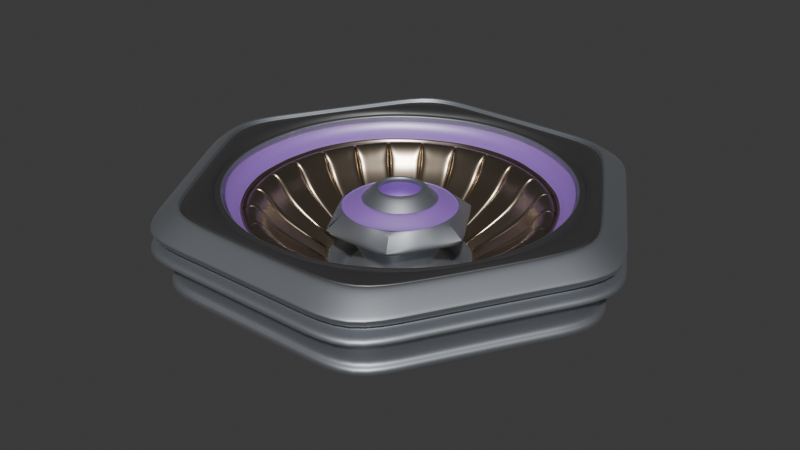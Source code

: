 # Source: flower88.4.blend  (saved by Blender 4.2.66; exported with 4.5.12 LTS)
import bpy
from mathutils import Matrix  # noqa: F401  (used for matrix-valued properties, if any)

bpy.ops.wm.read_factory_settings(use_empty=True)
scene = bpy.context.scene
scene.name = 'Scene'

# ---- collections
col_collection = bpy.data.collections.new('Collection'); scene.collection.children.link(col_collection)

# ---- materials (node trees are filled in below, after node groups)
mat_material_001 = bpy.data.materials.new('Material.001')
mat_material_002 = bpy.data.materials.new('Material.002')
mat_outside = bpy.data.materials.new('outside')
mat_top = bpy.data.materials.new('top')
mat_material_003 = bpy.data.materials.new('Material.003')
mat_material_004 = bpy.data.materials.new('Material.004')
mat_flower = bpy.data.materials.new('flower')
mat_material = bpy.data.materials.new('Material')

# ---- material node trees
mat_material_001.use_nodes = True; mat_material_001.node_tree.nodes.clear()
_N = mat_material_001.node_tree.nodes; _L = mat_material_001.node_tree.links
n0 = _N.new('ShaderNodeBsdfPrincipled'); n0.name = 'Principled BSDF'; n0.location = (10, 300)
n1 = _N.new('ShaderNodeOutputMaterial'); n1.name = 'Material Output'; n1.location = (300, 300)
_L.new(n0.outputs[0], n1.inputs[0])
n1.is_active_output = True
mat_material_002.use_nodes = True; mat_material_002.node_tree.nodes.clear()
_N = mat_material_002.node_tree.nodes; _L = mat_material_002.node_tree.links
n0 = _N.new('ShaderNodeBsdfPrincipled'); n0.name = 'Principled BSDF'; n0.location = (10, 300)
n0.inputs[0].default_value = (0.4207, 0.4428, 0.4793, 1.0)
n0.inputs[1].default_value = 0.9032
n0.inputs[2].default_value = 0.5323
n0.inputs[3].default_value = 2.8
n0.inputs[27].default_value = (0.3549, 0.2864, 1.0, 1.0)
n1 = _N.new('ShaderNodeOutputMaterial'); n1.name = 'Material Output'; n1.location = (300, 300)
_L.new(n0.outputs[0], n1.inputs[0])
n1.is_active_output = True
mat_outside.use_nodes = True; mat_outside.node_tree.nodes.clear()
_N = mat_outside.node_tree.nodes; _L = mat_outside.node_tree.links
n0 = _N.new('ShaderNodeBsdfPrincipled'); n0.name = 'Principled BSDF'; n0.location = (10, 300)
n0.inputs[0].default_value = (0.4793, 0.3944, 0.2988, 1.0)
n0.inputs[1].default_value = 1.0
n0.inputs[2].default_value = 0.3011
n1 = _N.new('ShaderNodeOutputMaterial'); n1.name = 'Material Output'; n1.location = (300, 300)
_L.new(n0.outputs[0], n1.inputs[0])
n1.is_active_output = True
mat_top.use_nodes = True; mat_top.node_tree.nodes.clear()
_N = mat_top.node_tree.nodes; _L = mat_top.node_tree.links
n0 = _N.new('ShaderNodeBsdfPrincipled'); n0.name = 'Principled BSDF'; n0.location = (10, 300)
n0.inputs[0].default_value = (0.1887, 0.1887, 0.1887, 1.0)
n0.inputs[1].default_value = 0.8925
n1 = _N.new('ShaderNodeOutputMaterial'); n1.name = 'Material Output'; n1.location = (300, 300)
_L.new(n0.outputs[0], n1.inputs[0])
n1.is_active_output = True
mat_material_003.use_nodes = True; mat_material_003.node_tree.nodes.clear()
_N = mat_material_003.node_tree.nodes; _L = mat_material_003.node_tree.links
n0 = _N.new('ShaderNodeBsdfPrincipled'); n0.name = 'Principled BSDF'; n0.location = (10, 300)
n0.inputs[0].default_value = (0.3744, 0.1076, 0.8068, 1.0)
n0.inputs[2].default_value = 0.544
n0.inputs[3].default_value = 4.9
n1 = _N.new('ShaderNodeOutputMaterial'); n1.name = 'Material Output'; n1.location = (300, 300)
_L.new(n0.outputs[0], n1.inputs[0])
n1.is_active_output = True
mat_material_004.use_nodes = True; mat_material_004.node_tree.nodes.clear()
_N = mat_material_004.node_tree.nodes; _L = mat_material_004.node_tree.links
n0 = _N.new('ShaderNodeBsdfPrincipled'); n0.name = 'Principled BSDF'; n0.location = (10, 300)
n1 = _N.new('ShaderNodeOutputMaterial'); n1.name = 'Material Output'; n1.location = (300, 300)
_L.new(n0.outputs[0], n1.inputs[0])
n1.is_active_output = True
mat_flower.use_nodes = True; mat_flower.node_tree.nodes.clear()
_N = mat_flower.node_tree.nodes; _L = mat_flower.node_tree.links
n0 = _N.new('ShaderNodeBsdfPrincipled'); n0.name = 'Principled BSDF'; n0.location = (10, 300)
n1 = _N.new('ShaderNodeOutputMaterial'); n1.name = 'Material Output'; n1.location = (300, 300)
_L.new(n0.outputs[0], n1.inputs[0])
n1.is_active_output = True
mat_material.use_nodes = True; mat_material.node_tree.nodes.clear()
_N = mat_material.node_tree.nodes; _L = mat_material.node_tree.links
n0 = _N.new('ShaderNodeBsdfPrincipled'); n0.name = 'Principled BSDF'; n0.location = (10, 300)
n0.inputs[0].default_value = (0.8007, 0.2017, 0.0307, 1.0)
n1 = _N.new('ShaderNodeOutputMaterial'); n1.name = 'Material Output'; n1.location = (300, 300)
_L.new(n0.outputs[0], n1.inputs[0])
n1.is_active_output = True

# ---- world
world_world = bpy.data.worlds.new('World'); scene.world = world_world
world_world.use_nodes = True; world_world.node_tree.nodes.clear()
_N = world_world.node_tree.nodes; _L = world_world.node_tree.links
n0 = _N.new('ShaderNodeOutputWorld'); n0.name = 'World Output'; n0.location = (300, 300)
n1 = _N.new('ShaderNodeBackground'); n1.name = 'Background'; n1.location = (10, 300)
n1.inputs[0].default_value = (0.05088, 0.05088, 0.05088, 1.0)
_L.new(n1.outputs[0], n0.inputs[0])
n0.is_active_output = True
world_world.color = (0.05088, 0.05088, 0.05088)
world_world.use_sun_shadow = False
world_world.sun_shadow_jitter_overblur = 0.0

# ---- meshes
me_circle = bpy.data.meshes.new('Circle')
me_circle.from_pydata([], [], [])
_uv = me_circle.uv_layers.new(name='UVMap')
_uv.uv.foreach_set('vector', [])
me_circle.update()
me_circle_002 = bpy.data.meshes.new('Circle.002')
me_circle_002.from_pydata([], [], [])
_uv = me_circle_002.uv_layers.new(name='UVMap')
_uv.uv.foreach_set('vector', [])
me_circle_002.update()
me_cylinder = bpy.data.meshes.new('Cylinder')
me_cylinder.from_pydata([(0.2801, 0.1617, -0.1179), (0.3133, 0.08389, -0.1174), (0.2801, -0.1617, -0.1179), (0.3133, -0.08389, -0.1174), (0.1, 0.05774, -0.03907), (0.1, -0.05774, -0.03907), (0.1157, 0.0, -0.03887), (0.1119, 0.02996, -0.03892), (0.1119, -0.02996, -0.03892), (0.2546, 0.107, -0.1843), (0.2546, -0.107, -0.1843), (0.2837, -3.025e-09, -0.1835), (0.2766, 0.05553, -0.1837), (0.2766, -0.05553, -0.1837), (0.1121, 0.06475, 0.005182), (0.1121, -0.06475, 0.005182), (0.1297, 0.0, 0.005415), (0.1254, 0.03359, 0.005358), (0.1254, -0.03359, 0.005358), (0.1942, 0.1121, -0.09267), (0.1942, -0.1121, -0.09267), (0.2246, 0.0, -0.09226), (0.2172, 0.05816, -0.09236), (0.2172, -0.05816, -0.09236), (0.3216, -0.08612, -0.1323), (0.2875, -0.166, -0.1327), (0.3216, 0.08612, -0.1323), (0.2875, 0.166, -0.1327), (0.368, 0.2122, -0.1983), (0.368, 0.1101, -0.1977), (0.3676, -0.2122, -0.2083), (0.368, -0.1101, -0.1977), (0.3823, 0.2207, -0.2147), (0.3813, 0.1145, -0.2141), (0.3823, -0.2207, -0.2147), (0.3813, -0.1145, -0.2141), (1.023, 0.0, 0.006058), (0.8848, 0.5108, 0.00422), (0.9896, 0.265, 0.00561), (0.8848, -0.5108, 0.00422), (0.9896, -0.265, 0.00561), (1.04, 0.0, 0.04425), (0.909, 0.5248, 0.04284), (1.017, 0.2723, 0.04426), (0.909, -0.5248, 0.04284), (1.017, -0.2723, 0.04426), (1.08, 8.62e-10, 0.03221), (1.065, 0.6147, 0.03659), (1.079, 0.3173, 0.03173), (1.065, -0.6147, 0.03659), (1.079, -0.3173, 0.03173), (1.088, 8.62e-10, 0.03263), (1.073, 0.6194, 0.03704), (1.088, 0.3197, 0.03215), (1.073, -0.6194, 0.03704), (1.088, -0.3197, 0.03215), (1.094, 8.62e-10, 0.01974), (1.078, 0.6226, 0.02258), (1.093, 0.3214, 0.01925), (1.078, -0.6226, 0.02258), (1.093, -0.3214, 0.01925), (1.108, 8.62e-10, 0.02025), (1.092, 0.6302, 0.02313), (1.106, 0.3253, 0.01976), (1.092, -0.6302, 0.02313), (1.106, -0.3253, 0.01976), (1.112, 8.592e-10, 0.04295), (1.095, 0.6325, 0.0487), (1.11, 0.3265, 0.04246), (1.095, -0.6325, 0.0487), (1.11, -0.3265, 0.04246), (1.122, 8.592e-10, 0.04353), (1.105, 0.6379, 0.04933), (1.12, 0.3293, 0.04303), (1.105, -0.6379, 0.04933), (1.12, -0.3293, 0.04303), (1.139, 8.592e-10, 0.04454), (1.121, 0.6475, 0.05042), (1.136, 0.3342, 0.04403), (1.121, -0.6475, 0.05042), (1.136, -0.3342, 0.04403), (1.249, 0.0, -0.0493), (1.249, 0.7212, -0.0519), (1.249, 0.3742, -0.04993), (1.249, -0.7212, -0.0519), (1.249, -0.3742, -0.04993), (1.24, 0.0, -0.04871), (1.24, 0.7157, -0.05128), (1.24, 0.3713, -0.04934), (1.24, -0.7157, -0.05128), (1.24, -0.3713, -0.04934), (1.24, 0.0, -0.08722), (1.24, 0.7157, -0.08979), (1.24, 0.3713, -0.08785), (1.24, -0.7157, -0.08979), (1.24, -0.3713, -0.08785), (1.172, 0.0, -0.1062), (1.172, 0.6768, -0.1087), (1.172, 0.3511, -0.1068), (1.172, -0.6768, -0.1087), (1.172, -0.3511, -0.1068), (1.172, 0.0, -0.1349), (1.172, 0.6768, -0.1373), (1.172, 0.3511, -0.1355), (1.172, -0.6768, -0.1373), (1.172, -0.3511, -0.1355), (1.25, 0.0, -0.1423), (1.25, 0.7216, -0.1449), (1.25, 0.3743, -0.143), (1.25, -0.7216, -0.1449), (1.25, -0.3743, -0.143), (1.25, 0.0, -0.1797), (1.25, 0.7216, -0.1823), (1.25, 0.3743, -0.1803), (1.25, -0.7216, -0.1823), (1.25, -0.3743, -0.1803), (1.25, 0.0, -0.173), (1.25, 0.7216, -0.1756), (1.25, 0.3743, -0.1736), (1.25, -0.7216, -0.1756), (1.25, -0.3743, -0.1736), (0.9455, 0.3913, 0.004316), (0.9458, -0.3915, 0.004473), (1.015, -0.1337, 0.005244), (1.015, 0.1337, 0.005244), (0.8437, -0.226, -0.099), (0.7544, 0.4355, -0.1002), (0.7544, -0.4355, -0.1002), (0.7991, -0.3307, -0.09959), (0.7991, 0.3307, -0.09959), (0.961, -0.2574, -0.02037), (0.961, 0.2574, -0.02037), (0.8592, -0.4961, -0.02172), (0.9181, -0.38, -0.02185), (0.986, 0.1298, -0.02095), (0.9181, 0.38, -0.02185), (0.986, -0.1298, -0.02095), (0.9939, 0.0, -0.01994), (0.8592, 0.4961, -0.02172), (0.8914, 0.0, -0.1106), (0.7707, 0.445, -0.1122), (0.862, -0.2308, -0.111), (0.862, 0.2308, -0.111), (0.7707, -0.445, -0.1122), (0.8163, -0.3379, -0.1116), (0.8767, 0.1154, -0.1108), (0.8163, 0.3379, -0.1116), (0.8767, -0.1154, -0.1108), (0.7668, 0.4427, -0.09267), (0.9343, -0.2502, -0.0721), (0.9343, 0.2502, -0.0721), (0.8353, -0.4823, -0.07342), (0.8926, -0.3694, -0.07374), (0.9586, 0.1262, -0.07287), (0.8926, 0.3694, -0.07374), (0.9586, -0.1262, -0.07287), (0.9662, 0.0, -0.07168), (0.8353, 0.4823, -0.07342), (0.8576, -0.2297, -0.09147), (0.8576, 0.2297, -0.09147), (0.7668, -0.4427, -0.09267), (0.8122, -0.3362, -0.09207), (0.8122, 0.3362, -0.09207), (0.1083, 0.029, -0.4116), (0.09684, -0.05591, -0.4118), (0.09684, 0.05591, -0.4118), (0.112, 0.0, -0.4116), (0.1083, -0.029, -0.4116), (0.112, 0.03, -0.257), (0.1002, -0.05783, -0.2572), (0.1002, 0.05783, -0.2572), (0.1159, 0.0, -0.2569), (0.112, -0.03, -0.257), (0.05153, -0.0138, -0.3399), (0.05329, 0.0, -0.3398), (0.05153, 0.0138, -0.3399), (0.04607, 0.0266, -0.3399), (0.04607, -0.0266, -0.3399), (0.1539, 0.0412, -0.1221), (0.1591, 0.0, -0.122), (0.1539, -0.0412, -0.1221), (0.1376, 0.07942, -0.1223), (0.1376, -0.07942, -0.1223), (0.1406, 0.03765, -0.2371), (0.1257, -0.07257, -0.2373), (0.1257, 0.07257, -0.2373), (0.04635, 0.01241, -0.3527), (0.04635, 0.01241, -0.3473), (0.04144, -0.02392, -0.3535), (0.04144, -0.02392, -0.3473), (0.04144, 0.02392, -0.3527), (0.04144, 0.02392, -0.3473), (0.04793, 0.0, -0.3473), (0.04635, -0.01241, -0.3473), (0.04793, 0.0, -0.3526), (0.04635, -0.01241, -0.3527), (0.1454, 0.0, -0.237), (0.1406, -0.03765, -0.2371), (0.1822, 0.1052, -0.08275), (0.1822, -0.1052, -0.08275), (0.2108, 0.0, -0.08237), (0.2038, 0.05457, -0.08246), (0.2038, -0.05457, -0.08246), (0.1868, 0.1079, -0.06966), (0.1868, -0.1079, -0.06966), (0.2162, -3.746e-05, -0.06932), (0.209, 0.05596, -0.06937), (0.209, -0.05596, -0.06937), (0.2782, 0.1606, -0.1361), (0.2782, -0.1606, -0.1361), (0.3112, 0.08333, -0.1357), (0.3112, -0.08333, -0.1357), (1.179, 0.0, -0.1989), (1.179, 0.6807, -0.2013), (1.179, 0.3531, -0.1995), (1.179, -0.6807, -0.2013), (1.179, -0.3531, -0.1995), (1.123, 0.0, -0.3575), (1.123, 0.6481, -0.3599), (1.123, 0.3363, -0.3581), (1.123, -0.6481, -0.3599), (1.123, -0.3363, -0.3581), (0.33, -0.0437, -0.1323), (0.3215, -0.04257, -0.1174), (0.3243, -0.0001123, -0.1174), (0.3329, -0.0001153, -0.1323), (0.368, -0.0001474, -0.1871), (0.3813, -0.0001533, -0.2141), (0.8735, -3.818e-08, -0.099), (0.8879, -3.881e-08, -0.09147), (0.3221, -0.0001116, -0.1357), (0.368, -0.05587, -0.1871), (0.3813, -0.0581, -0.2141), (0.8659, -0.1147, -0.099), (0.8802, -0.1165, -0.09147), (0.3193, -0.04228, -0.1357), (0.3302, 0.04242, -0.1323), (0.3216, 0.04134, -0.1175), (0.368, 0.05424, -0.1872), (0.3813, 0.05641, -0.2141), (0.8804, 0.1152, -0.09153), (0.3195, 0.04102, -0.1357), (0.8437, 0.226, -0.099), (0.851, -0.1127, -0.1442), (0.851, 0.1127, -0.1442), (0.8659, 0.1147, -0.099), (0.8292, -0.2221, -0.1442), (0.7414, 0.428, -0.1453), (0.7853, 0.325, -0.1447), (0.8292, 0.2221, -0.1442), (0.857, -3.746e-08, -0.1442), (0.3823, 0.2207, -0.247), (0.3813, 0.1145, -0.2464), (0.3823, -0.2207, -0.247), (0.3813, -0.1145, -0.2464), (0.3813, -0.0001533, -0.2464), (0.3813, -0.0581, -0.2464), (0.3813, 0.05641, -0.2464), (0.2964, 0.1711, -0.234), (0.2956, 0.08878, -0.2335), (0.2964, -0.1711, -0.234), (0.2956, -0.08878, -0.2335), (0.2956, -0.0001189, -0.2335), (0.2956, -0.04505, -0.2335), (0.2956, 0.04373, -0.2336), (0.2155, -0.06473, -0.3833), (0.2155, -8.665e-05, -0.3833), (0.2155, 0.06473, -0.3833), (0.2161, 0.1248, -0.3837), (0.2161, -0.1248, -0.3837), (0.2841, -0.164, -0.4752), (0.3177, 0.08508, -0.4747), (0.2019, 0.05408, -0.4305), (0.2088, 0.0, -0.4304), (0.2019, -0.05408, -0.4305), (0.1806, 0.1042, -0.4308), (0.1806, -0.1042, -0.4308), (0.2525, 0.06761, -0.4644), (0.2257, -0.1303, -0.4648), (0.2257, 0.1303, -0.4648), (0.2611, 0.0, -0.4643), (0.2525, -0.06761, -0.4644), (0.2841, 0.164, -0.4752), (0.3286, 0.0, -0.4746), (0.3177, -0.08508, -0.4747), (0.3347, -0.08962, -0.5654), (0.2992, -0.1728, -0.5659), (0.2992, 0.1728, -0.5659), (0.3347, 0.08962, -0.5654), (0.3461, 0.0, -0.5653), (0.3744, -0.2162, -0.4266), (0.4188, 0.1122, -0.426), (0.3744, 0.2162, -0.4266), (0.4331, 0.0, -0.4258), (0.4188, -0.1122, -0.426), (0.3383, -0.1953, -0.4811), (0.3784, 0.1013, -0.4805), (0.3383, 0.1953, -0.4811), (0.3914, 0.0, -0.4804), (0.3784, -0.1013, -0.4805), (0.7304, -0.4217, -0.5063), (0.817, 0.2188, -0.5051), (0.7304, 0.4217, -0.5063), (0.8449, 0.0, -0.5047), (0.817, -0.2188, -0.5051), (0.7304, -0.4217, -0.1395), (0.817, 0.2188, -0.1383), (0.7304, 0.4217, -0.1395), (0.8449, 0.0, -0.1379), (0.817, -0.2188, -0.1383), (0.9074, 0.0, -0.09076), (0.7845, 0.4529, -0.09239), (0.8775, -0.235, -0.09116), (0.8775, 0.235, -0.09116), (0.7845, -0.4529, -0.09239), (0.8383, -0.347, -0.09347), (0.9003, 0.1185, -0.09264), (0.8383, 0.347, -0.09347), (0.9003, -0.1185, -0.09264), (0.7864, -0.3261, -0.1445), (0.7425, -0.4253, -0.1452), (0.1384, 0.03708, -0.1555), (0.1238, -0.07147, -0.1557), (0.1238, 0.07147, -0.1557), (0.1432, 0.0, -0.1555), (0.1384, -0.03708, -0.1555), (0.9429, -0.2525, 0.01075), (0.9429, 0.2525, 0.01075), (0.843, -0.4867, 0.009423), (0.9009, -0.3729, 0.009524), (0.9674, 0.1274, 0.01037), (0.9008, 0.3729, 0.009483), (0.9674, -0.1274, 0.01037), (0.9751, 0.0, 0.01117), (0.843, 0.4867, 0.009423), (0.971, -0.26, 0.01363), (0.971, 0.26, 0.01363), (0.8682, -0.5012, 0.01227), (0.9279, -0.3841, 0.01227), (0.9963, 0.1312, 0.01307), (0.9277, 0.384, 0.01216), (0.9963, -0.1312, 0.01307), (1.004, 0.0, 0.01407), (0.8682, 0.5012, 0.01227), (0.9548, -0.2557, 0.01905), (0.9874, 0.0, 0.01948), (0.8536, 0.4929, 0.01771), (0.9548, 0.2557, 0.01905), (0.8536, -0.4929, 0.01771), (0.9123, -0.3776, 0.01775), (0.9796, 0.129, 0.01855), (0.9122, 0.3776, 0.01766), (0.9796, -0.129, 0.01855), (1.168, 0.0, -0.3588), (1.168, 0.6743, -0.3613), (1.168, 0.3498, -0.3594), (1.168, -0.6743, -0.3613), (1.168, -0.3498, -0.3594), (1.168, 0.0, -0.403), (1.168, 0.6743, -0.4054), (1.168, 0.3498, -0.4036), (1.168, -0.6743, -0.4054), (1.168, -0.3498, -0.4036), (1.139, 0.0, -0.4241), (1.139, 0.6573, -0.4265), (1.139, 0.341, -0.4247), (1.139, -0.6573, -0.4265), (1.139, -0.341, -0.4247)], [], [(7, 17, 14, 4), (6, 16, 17, 7), (8, 5, 15, 18), (6, 8, 18, 16), (17, 22, 19, 14), (16, 21, 22, 17), (18, 15, 20, 23), (16, 18, 23, 21), (27, 26, 1, 0), (24, 25, 2, 3), (3, 2, 30, 31), (0, 1, 29, 28), (28, 29, 33, 32), (31, 30, 34, 35), (341, 335, 40, 123), (340, 336, 38, 121), (339, 342, 36, 124), (36, 123, 40, 45, 41), (345, 352, 341, 342), (38, 124, 36, 41, 43), (40, 122, 39, 44, 45), (45, 44, 49, 50), (41, 45, 50, 46), (42, 43, 48, 47), (43, 41, 46, 48), (48, 46, 51, 53), (50, 49, 54, 55), (46, 50, 55, 51), (47, 48, 53, 52), (53, 51, 56, 58), (55, 54, 59, 60), (51, 55, 60, 56), (52, 53, 58, 57), (58, 56, 61, 63), (60, 59, 64, 65), (56, 60, 65, 61), (57, 58, 63, 62), (63, 61, 66, 68), (65, 64, 69, 70), (61, 65, 70, 66), (62, 63, 68, 67), (67, 68, 73, 72), (68, 66, 71, 73), (70, 69, 74, 75), (66, 70, 75, 71), (73, 71, 76, 78), (75, 74, 79, 80), (71, 75, 80, 76), (72, 73, 78, 77), (78, 76, 81, 83), (80, 79, 84, 85), (76, 80, 85, 81), (77, 78, 83, 82), (81, 85, 90, 86), (82, 83, 88, 87), (83, 81, 86, 88), (85, 84, 89, 90), (90, 89, 94, 95), (86, 90, 95, 91), (87, 88, 93, 92), (88, 86, 91, 93), (93, 91, 96, 98), (95, 94, 99, 100), (91, 95, 100, 96), (92, 93, 98, 97), (96, 100, 105, 101), (97, 98, 103, 102), (98, 96, 101, 103), (100, 99, 104, 105), (101, 105, 110, 106), (102, 103, 108, 107), (103, 101, 106, 108), (105, 104, 109, 110), (106, 110, 115, 111), (107, 108, 113, 112), (108, 106, 111, 113), (110, 109, 114, 115), (111, 115, 120, 116), (112, 113, 118, 117), (113, 111, 116, 118), (115, 114, 119, 120), (338, 337, 39, 122), (335, 338, 122, 40), (336, 339, 124, 38), (343, 340, 121, 37), (156, 155, 136, 137), (150, 153, 134, 131), (149, 152, 133, 130), (152, 151, 132, 133), (153, 156, 137, 134), (154, 150, 131, 135), (155, 149, 130, 136), (162, 159, 142, 146), (161, 160, 143, 144), (158, 161, 144, 141), (148, 162, 146, 140), (126, 129, 162, 148), (125, 128, 161, 158), (128, 127, 160, 161), (318, 312, 149, 155), (317, 313, 150, 154), (316, 310, 156, 153), (315, 314, 151, 152), (312, 315, 152, 149), (313, 316, 153, 150), (311, 317, 154, 157), (310, 318, 155, 156), (168, 163, 166, 171), (169, 172, 167, 164), (172, 171, 166, 167), (170, 165, 163, 168), (164, 167, 173, 177), (5, 8, 180, 182), (167, 166, 174, 173), (7, 4, 181, 178), (166, 163, 175, 174), (323, 185, 183, 321), (325, 324, 196, 197), (322, 325, 197, 184), (321, 183, 196, 324), (187, 186, 194, 192), (189, 193, 195, 188), (193, 192, 194, 195), (191, 190, 186, 187), (163, 165, 176, 175), (174, 175, 187, 192), (170, 168, 183, 185), (171, 172, 197, 196), (177, 173, 193, 189), (172, 169, 184, 197), (173, 174, 192, 193), (6, 7, 178, 179), (168, 171, 196, 183), (8, 6, 179, 180), (175, 176, 191, 187), (9, 12, 201, 198), (12, 11, 200, 201), (13, 10, 199, 202), (11, 13, 202, 200), (200, 202, 207, 205), (198, 201, 206, 203), (201, 200, 205, 206), (202, 199, 204, 207), (207, 204, 209, 211), (203, 206, 210, 208), (24, 211, 209, 25), (26, 27, 208, 210), (120, 119, 215, 216), (116, 120, 216, 212), (117, 118, 214, 213), (216, 215, 220, 221), (212, 216, 221, 217), (213, 214, 219, 218), (1, 26, 236, 237), (224, 237, 236, 225), (224, 225, 222, 223), (3, 223, 222, 24), (235, 211, 24, 222), (225, 230, 235, 222), (236, 241, 230, 225), (26, 210, 241, 236), (33, 29, 238, 239), (227, 239, 238, 226), (227, 226, 231, 232), (35, 232, 231, 31), (29, 1, 237, 238), (226, 238, 237, 224), (226, 224, 223, 231), (31, 231, 223, 3), (241, 205, 230), (230, 205, 235), (205, 241, 210, 206), (205, 207, 211, 235), (139, 145, 240, 229), (139, 229, 234, 147), (159, 240, 145, 142), (229, 228, 233, 234), (141, 147, 234, 158), (158, 234, 233, 125), (242, 159, 162, 129), (229, 240, 245, 228), (159, 242, 245, 240), (250, 228, 245, 244), (129, 248, 249, 242), (233, 228, 250, 243), (242, 249, 244, 245), (125, 233, 243, 246), (129, 126, 247, 248), (239, 227, 255, 257), (33, 239, 257, 252), (32, 33, 252, 251), (35, 34, 253, 254), (232, 35, 254, 256), (227, 232, 256, 255), (255, 256, 263, 262), (252, 257, 264, 259), (251, 252, 259, 258), (256, 254, 261, 263), (257, 255, 262, 264), (254, 253, 260, 261), (263, 261, 265), (261, 260, 269, 265), (262, 263, 265, 266), (258, 259, 267, 268), (264, 262, 266, 267), (259, 264, 267), (275, 272, 277, 279), (274, 281, 280, 273), (276, 278, 281, 274), (272, 273, 280, 277), (272, 275, 268, 267), (265, 269, 276, 274), (266, 265, 274, 273), (266, 273, 272, 267), (285, 286, 270, 284), (287, 288, 271, 282), (288, 289, 283, 271), (289, 285, 284, 283), (280, 281, 285, 289), (277, 280, 289, 288), (279, 277, 288, 287), (281, 278, 286, 285), (284, 270, 290, 294), (283, 284, 294, 293), (282, 271, 291, 292), (271, 283, 293, 291), (291, 293, 298, 296), (292, 291, 296, 297), (294, 290, 295, 299), (293, 294, 299, 298), (296, 298, 303, 301), (297, 296, 301, 302), (299, 295, 300, 304), (298, 299, 304, 303), (301, 303, 308, 306), (302, 301, 306, 307), (304, 300, 305, 309), (303, 304, 309, 308), (139, 147, 318, 310), (140, 146, 317, 311), (142, 145, 316, 313), (141, 144, 315, 312), (144, 143, 314, 315), (145, 139, 310, 316), (146, 142, 313, 317), (147, 141, 312, 318), (320, 127, 128, 319), (128, 125, 246, 319), (118, 116, 212, 214), (212, 217, 219, 214), (178, 321, 324, 179), (182, 180, 325, 322), (180, 179, 324, 325), (181, 323, 321, 178), (346, 351, 340, 343), (137, 136, 332, 333), (138, 135, 331, 334), (131, 134, 330, 327), (130, 133, 329, 326), (133, 132, 328, 329), (134, 137, 333, 330), (135, 131, 327, 331), (136, 130, 326, 332), (37, 121, 38, 43, 42), (347, 350, 339, 336), (344, 349, 338, 335), (349, 348, 337, 338), (350, 345, 342, 339), (351, 347, 336, 340), (352, 344, 335, 341), (332, 326, 344, 352), (331, 327, 347, 351), (330, 333, 345, 350), (329, 328, 348, 349), (326, 329, 349, 344), (327, 330, 350, 347), (334, 331, 351, 346), (333, 332, 352, 345), (221, 220, 356, 357), (217, 221, 357, 353), (218, 219, 355, 354), (219, 217, 353, 355), (355, 353, 358, 360), (357, 356, 361, 362), (353, 357, 362, 358), (354, 355, 360, 359), (360, 358, 363, 365), (362, 361, 366, 367), (358, 362, 367, 363), (359, 360, 365, 364), (138, 157, 154, 135), (342, 341, 123, 36)])
me_cylinder.polygons.foreach_set('use_smooth', [True] * 292)
me_cylinder.polygons.foreach_set('material_index', [1, 1, 1, 1, 1, 1, 1, 1, 1, 1, 1, 1, 1, 1, 3, 3, 3, 3, 3, 3, 3, 3, 3, 3, 3, 3, 3, 3, 3, 3, 3, 3, 3, 3, 3, 3, 3, 1, 1, 1, 1, 1, 1, 1, 1, 1, 1, 1, 1, 1, 1, 1, 1, 1, 1, 1, 1, 1, 1, 1, 1, 1, 1, 1, 1, 1, 1, 1, 1, 1, 1, 1, 1, 1, 1, 1, 1, 1, 1, 1, 1, 3, 3, 3, 3, 4, 4, 4, 4, 4, 4, 4, 2, 2, 2, 2, 2, 2, 2, 4, 4, 4, 4, 4, 4, 4, 4, 4, 4, 4, 4, 1, 4, 1, 4, 1, 4, 4, 4, 4, 1, 1, 1, 1, 1, 1, 4, 4, 1, 4, 1, 4, 4, 4, 1, 3, 3, 3, 3, 4, 4, 4, 4, 4, 4, 4, 4, 1, 1, 1, 1, 1, 1, 1, 1, 1, 1, 4, 4, 4, 4, 1, 1, 1, 1, 1, 1, 1, 1, 4, 4, 4, 4, 2, 2, 2, 2, 2, 2, 2, 2, 2, 2, 2, 2, 2, 2, 2, 1, 1, 1, 1, 1, 1, 1, 1, 1, 1, 1, 1, 1, 1, 1, 1, 1, 1, 1, 1, 1, 1, 1, 1, 1, 1, 1, 1, 1, 1, 1, 1, 1, 1, 1, 1, 1, 1, 1, 1, 1, 1, 2, 2, 2, 2, 1, 1, 1, 1, 4, 4, 4, 4, 4, 4, 4, 4, 2, 2, 1, 1, 4, 4, 4, 4, 3, 1, 1, 1, 1, 1, 1, 1, 1, 3, 3, 3, 3, 3, 3, 3, 1, 1, 1, 1, 1, 1, 1, 1, 1, 1, 1, 1, 1, 1, 1, 1, 1, 1, 1, 1, 4, 3])
_uv = me_cylinder.uv_layers.new(name='UVMap')
_uv.uv.foreach_set('vector', [0.0, 0.0, 0.0, 0.0, 0.0, 0.0, 0.0, 0.0, 0.0, 0.0, 0.0, 0.0, 0.0, 0.0, 0.0, 0.0, 0.0, 0.0, 0.0, 0.0, 0.0, 0.0, 0.0, 0.0, 0.0, 0.0, 0.0, 0.0, 0.0, 0.0, 0.0, 0.0, 0.0, 0.0, 0.0, 0.0, 0.0, 0.0, 0.0, 0.0, 0.0, 0.0, 0.0, 0.0, 0.0, 0.0, 0.0, 0.0, 0.0, 0.0, 0.0, 0.0, 0.0, 0.0, 0.0, 0.0, 0.0, 0.0, 0.0, 0.0, 0.0, 0.0, 0.0, 0.0, 0.0, 0.0, 0.0, 0.0, 0.0, 0.0, 0.0, 0.0, 0.0, 0.0, 0.0, 0.0, 0.0, 0.0, 0.0, 0.0, 0.0, 0.0, 0.0, 0.0, 0.0, 0.0, 0.0, 0.0, 0.0, 0.0, 0.0, 0.0, 0.0, 0.0, 0.0, 0.0, 0.0, 0.0, 0.0, 0.0, 0.0, 0.0, 0.0, 0.0, 0.0, 0.0, 0.0, 0.0, 0.0, 0.0, 0.0, 0.0, 0.0, 0.0, 0.0, 0.0, 0.0, 0.0, 0.0, 0.0, 0.0, 0.0, 0.0, 0.0, 0.0, 0.0, 0.0, 0.0, 0.0, 0.0, 0.0, 0.0, 0.0, 0.0, 0.0, 0.0, 0.0, 0.0, 0.0, 0.0, 0.0, 0.0, 0.0, 0.0, 0.0, 0.0, 0.0, 0.0, 0.0, 0.0, 0.0, 0.0, 0.0, 0.0, 0.0, 0.0, 0.0, 0.0, 0.0, 0.0, 0.0, 0.0, 0.0, 0.0, 0.0, 0.0, 0.0, 0.0, 0.0, 0.0, 0.0, 0.0, 0.0, 0.0, 0.0, 0.0, 0.0, 0.0, 0.0, 0.0, 0.0, 0.0, 0.0, 0.0, 0.0, 0.0, 0.0, 0.0, 0.0, 0.0, 0.0, 0.0, 0.0, 0.0, 0.0, 0.0, 0.0, 0.0, 0.0, 0.0, 0.0, 0.0, 0.0, 0.0, 0.0, 0.0, 0.0, 0.0, 0.0, 0.0, 0.0, 0.0, 0.0, 0.0, 0.0, 0.0, 0.0, 0.0, 0.0, 0.0, 0.0, 0.0, 0.0, 0.0, 0.0, 0.0, 0.0, 0.0, 0.0, 0.0, 0.0, 0.0, 0.0, 0.0, 0.0, 0.0, 0.0, 0.0, 0.0, 0.0, 0.0, 0.0, 0.0, 0.0, 0.0, 0.0, 0.0, 0.0, 0.0, 0.0, 0.0, 0.0, 0.0, 0.0, 0.0, 0.0, 0.0, 0.0, 0.0, 0.0, 0.0, 0.0, 0.0, 0.0, 0.0, 0.0, 0.0, 0.0, 0.0, 0.0, 0.0, 0.0, 0.0, 0.0, 0.0, 0.0, 0.0, 0.0, 0.0, 0.0, 0.0, 0.0, 0.0, 0.0, 0.0, 0.0, 0.0, 0.0, 0.0, 0.0, 0.0, 0.0, 0.0, 0.0, 0.0, 0.0, 0.0, 0.0, 0.0, 0.0, 0.0, 0.0, 0.0, 0.0, 0.0, 0.0, 0.0, 0.0, 0.0, 0.0, 0.0, 0.0, 0.0, 0.0, 0.0, 0.0, 0.0, 0.0, 0.0, 0.0, 0.0, 0.0, 0.0, 0.0, 0.0, 0.0, 0.0, 0.0, 0.0, 0.0, 0.0, 0.0, 0.0, 0.0, 0.0, 0.0, 0.0, 0.0, 0.0, 0.0, 0.0, 0.0, 0.0, 0.0, 0.0, 0.0, 0.0, 0.0, 0.0, 0.0, 0.0, 0.0, 0.0, 0.0, 0.0, 0.0, 0.0, 0.0, 0.0, 0.0, 0.0, 0.0, 0.0, 0.0, 0.0, 0.0, 0.0, 0.0, 0.0, 0.0, 0.0, 0.0, 0.0, 0.0, 0.0, 0.0, 0.0, 0.0, 0.0, 0.0, 0.0, 0.0, 0.0, 0.0, 0.0, 0.0, 0.0, 0.0, 0.0, 0.0, 0.0, 0.0, 0.0, 0.0, 0.0, 0.0, 0.0, 0.0, 0.0, 0.0, 0.0, 0.0, 0.0, 0.0, 0.0, 0.0, 0.0, 0.0, 0.0, 0.0, 0.0, 0.0, 0.0, 0.0, 0.0, 0.0, 0.0, 0.0, 0.0, 0.0, 0.0, 0.0, 0.0, 0.0, 0.0, 0.0, 0.0, 0.0, 0.0, 0.0, 0.0, 0.0, 0.0, 0.0, 0.0, 0.0, 0.0, 0.0, 0.0, 0.0, 0.0, 0.0, 0.0, 0.0, 0.0, 0.0, 0.0, 0.0, 0.0, 0.0, 0.0, 0.0, 0.0, 0.0, 0.0, 0.0, 0.0, 0.0, 0.0, 0.0, 0.0, 0.0, 0.0, 0.0, 0.0, 0.0, 0.0, 0.0, 0.0, 0.0, 0.0, 0.0, 0.0, 0.0, 0.0, 0.0, 0.0, 0.0, 0.0, 0.0, 0.0, 0.0, 0.0, 0.0, 0.0, 0.0, 0.0, 0.0, 0.0, 0.0, 0.0, 0.0, 0.0, 0.0, 0.0, 0.0, 0.0, 0.0, 0.0, 0.0, 0.0, 0.0, 0.0, 0.0, 0.0, 0.0, 0.0, 0.0, 0.0, 0.0, 0.0, 0.0, 0.0, 0.0, 0.0, 0.0, 0.0, 0.0, 0.0, 0.0, 0.0, 0.0, 0.0, 0.0, 0.0, 0.0, 0.0, 0.0, 0.0, 0.0, 0.0, 0.0, 0.0, 0.0, 0.0, 0.0, 0.0, 0.0, 0.0, 0.0, 0.0, 0.0, 0.0, 0.0, 0.0, 0.0, 0.0, 0.0, 0.0, 0.0, 0.0, 0.0, 0.0, 0.0, 0.0, 0.0, 0.0, 0.0, 0.0, 0.0, 0.0, 0.0, 0.0, 0.0, 0.0, 0.0, 0.0, 0.0, 0.0, 0.0, 0.0, 0.0, 0.0, 0.0, 0.0, 0.0, 0.0, 0.0, 0.0, 0.0, 0.0, 0.0, 0.0, 0.0, 0.0, 0.0, 0.0, 0.0, 0.0, 0.0, 0.0, 0.0, 0.0, 0.0, 0.0, 0.0, 0.0, 0.0, 0.0, 0.0, 0.0, 0.0, 0.0, 0.0, 0.0, 0.0, 0.0, 0.0, 0.0, 0.0, 0.0, 0.0, 0.0, 0.0, 0.0, 0.0, 0.0, 0.0, 0.0, 0.0, 0.0, 0.0, 0.0, 0.0, 0.0, 0.0, 0.0, 0.0, 0.0, 0.0, 0.0, 0.0, 0.0, 0.0, 0.0, 0.0, 0.0, 0.0, 0.0, 0.0, 0.0, 0.0, 0.0, 0.0, 0.0, 0.0, 0.0, 0.0, 0.0, 0.0, 0.0, 0.0, 0.0, 0.0, 0.0, 0.0, 0.0, 0.0, 0.0, 0.0, 0.0, 0.0, 0.0, 0.0, 0.0, 0.0, 0.0, 0.0, 0.0, 0.0, 0.0, 0.0, 0.0, 0.0, 0.0, 0.0, 0.0, 0.0, 0.0, 0.0, 0.0, 0.0, 0.0, 0.0, 0.0, 0.0, 0.0, 0.0, 0.0, 0.0, 0.0, 0.0, 0.0, 0.0, 0.0, 0.0, 0.0, 0.0, 0.0, 0.0, 0.0, 0.0, 0.0, 0.0, 0.0, 0.0, 0.0, 0.0, 0.0, 0.0, 0.0, 0.0, 0.0, 0.0, 0.0, 0.0, 0.0, 0.0, 0.0, 0.0, 0.0, 0.0, 0.0, 0.0, 0.0, 0.0, 0.0, 0.0, 0.0, 0.0, 0.0, 0.0, 0.0, 0.0, 0.0, 0.0, 0.0, 0.0, 0.0, 0.0, 0.0, 0.0, 0.0, 0.0, 0.0, 0.0, 0.0, 0.0, 0.0, 0.0, 0.0, 0.0, 0.0, 0.0, 0.0, 0.0, 0.0, 0.0, 0.0, 0.0, 0.0, 0.0, 0.0, 0.0, 0.0, 0.0, 0.0, 0.0, 0.0, 0.0, 0.0, 0.0, 0.0, 0.0, 0.0, 0.0, 0.0, 0.0, 0.0, 0.0, 0.0, 0.0, 0.0, 0.0, 0.0, 0.0, 0.0, 0.0, 0.0, 0.0, 0.0, 0.0, 0.0, 0.0, 0.0, 0.0, 0.0, 0.0, 0.0, 0.0, 0.0, 0.0, 0.0, 0.0, 0.0, 0.0, 0.0, 0.0, 0.0, 0.0, 0.0, 0.0, 0.0, 0.0, 0.0, 0.0, 0.0, 0.0, 0.0, 0.0, 0.0, 0.0, 0.0, 0.0, 0.0, 0.0, 0.0, 0.0, 0.0, 0.0, 0.0, 0.0, 0.0, 0.0, 0.0, 0.0, 0.0, 0.0, 0.0, 0.0, 0.0, 0.0, 0.0, 0.0, 0.0, 0.0, 0.0, 0.0, 0.0, 0.0, 0.0, 0.0, 0.0, 0.0, 0.0, 0.0, 0.0, 0.0, 0.0, 0.0, 0.0, 0.0, 0.0, 0.0, 0.0, 0.0, 0.0, 0.0, 0.0, 0.0, 0.0, 0.0, 0.0, 0.0, 0.0, 0.0, 0.0, 0.0, 0.0, 0.0, 0.0, 0.0, 0.0, 0.0, 0.0, 0.0, 0.0, 0.0, 0.0, 0.0, 0.0, 0.0, 0.0, 0.0, 0.0, 0.0, 0.0, 0.0, 0.0, 0.0, 0.0, 0.0, 0.0, 0.0, 0.0, 0.0, 0.0, 0.0, 0.0, 0.0, 0.0, 0.0, 0.0, 0.0, 0.0, 0.0, 0.0, 0.0, 0.0, 0.0, 0.0, 0.0, 0.0, 0.0, 0.0, 0.0, 0.0, 0.0, 0.0, 0.0, 0.0, 0.0, 0.0, 0.0, 0.0, 0.0, 0.0, 0.0, 0.0, 0.0, 0.0, 0.0, 0.0, 0.0, 0.0, 0.0, 0.0, 0.0, 0.0, 0.0, 0.0, 0.0, 0.0, 0.0, 0.0, 0.0, 0.0, 0.0, 0.0, 0.0, 0.0, 0.0, 0.0, 0.0, 0.0, 0.0, 0.0, 0.0, 0.0, 0.0, 0.0, 0.0, 0.0, 0.0, 0.0, 0.0, 0.0, 0.0, 0.0, 0.0, 0.0, 0.0, 0.0, 0.0, 0.0, 0.0, 0.0, 0.0, 0.0, 0.0, 0.0, 0.0, 0.0, 0.0, 0.0, 0.0, 0.0, 0.0, 0.0, 0.0, 0.0, 0.0, 0.0, 0.0, 0.0, 0.0, 0.0, 0.0, 0.0, 0.0, 0.0, 0.0, 0.0, 0.0, 0.0, 0.0, 0.0, 0.0, 0.0, 0.0, 0.0, 0.0, 0.0, 0.0, 0.0, 0.0, 0.0, 0.0, 0.0, 0.0, 0.0, 0.0, 0.0, 0.0, 0.0, 0.0, 0.0, 0.0, 0.0, 0.0, 0.0, 0.0, 0.0, 0.0, 0.0, 0.0, 0.0, 0.0, 0.0, 0.0, 0.0, 0.0, 0.0, 0.0, 0.0, 0.0, 0.0, 0.0, 0.0, 0.0, 0.0, 0.0, 0.0, 0.0, 0.0, 0.0, 0.0, 0.0, 0.0, 0.0, 0.0, 0.0, 0.0, 0.0, 0.0, 0.0, 0.0, 0.0, 0.0, 0.0, 0.0, 0.0, 0.0, 0.0, 0.0, 0.0, 0.0, 0.0, 0.0, 0.0, 0.0, 0.0, 0.0, 0.0, 0.0, 0.0, 0.0, 0.0, 0.0, 0.0, 0.0, 0.0, 0.0, 0.0, 0.0, 0.0, 0.0, 0.0, 0.0, 0.0, 0.0, 0.0, 0.0, 0.0, 0.0, 0.0, 0.0, 0.0, 0.0, 0.0, 0.0, 0.0, 0.0, 0.0, 0.0, 0.0, 0.0, 0.0, 0.0, 0.0, 0.0, 0.0, 0.0, 0.0, 0.0, 0.0, 0.0, 0.0, 0.0, 0.0, 0.0, 0.0, 0.0, 0.0, 0.0, 0.0, 0.0, 0.0, 0.0, 0.0, 0.0, 0.0, 0.0, 0.0, 0.0, 0.0, 0.0, 0.0, 0.0, 0.0, 0.0, 0.0, 0.0, 0.0, 0.0, 0.0, 0.0, 0.0, 0.0, 0.0, 0.0, 0.0, 0.0, 0.0, 0.0, 0.0, 0.0, 0.0, 0.0, 0.0, 0.0, 0.0, 0.0, 0.0, 0.0, 0.0, 0.0, 0.0, 0.0, 0.0, 0.0, 0.0, 0.0, 0.0, 0.0, 0.0, 0.0, 0.0, 0.0, 0.0, 0.0, 0.0, 0.0, 0.0, 0.0, 0.0, 0.0, 0.0, 0.0, 0.0, 0.0, 0.0, 0.0, 0.0, 0.0, 0.0, 0.0, 0.0, 0.0, 0.0, 0.0, 0.0, 0.0, 0.0, 0.0, 0.0, 0.0, 0.0, 0.0, 0.0, 0.0, 0.0, 0.0, 0.0, 0.0, 0.0, 0.0, 0.0, 0.0, 0.0, 0.0, 0.0, 0.0, 0.0, 0.0, 0.0, 0.0, 0.0, 0.0, 0.0, 0.0, 0.0, 0.0, 0.0, 0.0, 0.0, 0.0, 0.0, 0.0, 0.0, 0.0, 0.0, 0.0, 0.0, 0.0, 0.0, 0.0, 0.0, 0.0, 0.0, 0.0, 0.0, 0.0, 0.0, 0.0, 0.0, 0.0, 0.0, 0.0, 0.0, 0.0, 0.0, 0.0, 0.0, 0.0, 0.0, 0.0, 0.0, 0.0, 0.0, 0.0, 0.0, 0.0, 0.0, 0.0, 0.0, 0.0, 0.0, 0.0, 0.0, 0.0, 0.0, 0.0, 0.0, 0.0, 0.0, 0.0, 0.0, 0.0, 0.0, 0.0, 0.0, 0.0, 0.0, 0.0, 0.0, 0.0, 0.0, 0.0, 0.0, 0.0, 0.0, 0.0, 0.0, 0.0, 0.0, 0.0, 0.0, 0.0, 0.0, 0.0, 0.0, 0.0, 0.0, 0.0, 0.0, 0.0, 0.0, 0.0, 0.0, 0.0, 0.0, 0.0, 0.0, 0.0, 0.0, 0.0, 0.0, 0.0, 0.0, 0.0, 0.0, 0.0, 0.0, 0.0, 0.0, 0.0, 0.0, 0.0, 0.0, 0.0, 0.0, 0.0, 0.0, 0.0, 0.0, 0.0, 0.0, 0.0, 0.0, 0.0, 0.0, 0.0, 0.0, 0.0, 0.0, 0.0, 0.0, 0.0, 0.0, 0.0, 0.0, 0.0, 0.0, 0.0, 0.0, 0.0, 0.0, 0.0, 0.0, 0.0, 0.0, 0.0, 0.0, 0.0, 0.0, 0.0, 0.0, 0.0, 0.0, 0.0, 0.0, 0.0, 0.0, 0.0, 0.0, 0.0, 0.0, 0.0, 0.0, 0.0, 0.0, 0.0, 0.0, 0.0, 0.0, 0.0, 0.0, 0.0, 0.0, 0.0, 0.0, 0.0, 0.0, 0.0, 0.0, 0.0, 0.0, 0.0, 0.0, 0.0, 0.0, 0.0, 0.0, 0.0, 0.0, 0.0, 0.0, 0.0, 0.0, 0.0, 0.0, 0.0, 0.0, 0.0, 0.0, 0.0, 0.0, 0.0, 0.0, 0.0, 0.0, 0.0, 0.0, 0.0, 0.0, 0.0, 0.0, 0.0, 0.0, 0.0, 0.0, 0.0, 0.0, 0.0, 0.0, 0.0, 0.0, 0.0, 0.0, 0.0, 0.0, 0.0, 0.0, 0.0, 0.0, 0.0, 0.0, 0.0, 0.0, 0.0, 0.0, 0.0, 0.0, 0.0, 0.0, 0.0, 0.0, 0.0, 0.0, 0.0, 0.0, 0.0, 0.0, 0.0, 0.0, 0.0, 0.0, 0.0, 0.0, 0.0, 0.0, 0.0, 0.0, 0.0, 0.0, 0.0, 0.0, 0.0, 0.0, 0.0, 0.0, 0.0, 0.0, 0.0, 0.0, 0.0, 0.0, 0.0, 0.0, 0.0, 0.0, 0.0, 0.0, 0.0, 0.0, 0.0, 0.0, 0.0, 0.0, 0.0, 0.0, 0.0, 0.0, 0.0, 0.0, 0.0, 0.0, 0.0, 0.0, 0.0, 0.0, 0.0, 0.0, 0.0, 0.0, 0.0, 0.0, 0.0, 0.0, 0.0, 0.0, 0.0, 0.0, 0.0, 0.0, 0.0, 0.0, 0.0, 0.0, 0.0, 0.0, 0.0, 0.0, 0.0, 0.0, 0.0, 0.0, 0.0, 0.0, 0.0, 0.0, 0.0, 0.0, 0.0, 0.0, 0.0, 0.0, 0.0, 0.0, 0.0, 0.0, 0.0, 0.0, 0.0, 0.0, 0.0, 0.0, 0.0, 0.0, 0.0, 0.0, 0.0, 0.0, 0.0, 0.0, 0.0, 0.0, 0.0, 0.0, 0.0, 0.0, 0.0, 0.0, 0.0, 0.0, 0.0, 0.0, 0.0, 0.0, 0.0, 0.0, 0.0, 0.0, 0.0, 0.0, 0.0, 0.0, 0.0, 0.0, 0.0, 0.0, 0.0, 0.0, 0.0, 0.0, 0.0, 0.0, 0.0, 0.0, 0.0, 0.0, 0.0, 0.0, 0.0, 0.0, 0.0, 0.0, 0.0, 0.0, 0.0, 0.0, 0.0, 0.0, 0.0, 0.0, 0.0, 0.0, 0.0, 0.0, 0.0, 0.0, 0.0, 0.0, 0.0, 0.0, 0.0, 0.0, 0.0, 0.0, 0.0, 0.0, 0.0, 0.0, 0.0, 0.0, 0.0, 0.0, 0.0, 0.0, 0.0, 0.0, 0.0, 0.0, 0.0, 0.0, 0.0, 0.0, 0.0, 0.0, 0.0, 0.0, 0.0, 0.0, 0.0, 0.0, 0.0, 0.0, 0.0, 0.0, 0.0, 0.0, 0.0, 0.0, 0.0, 0.0, 0.0, 0.0, 0.0, 0.0, 0.0, 0.0, 0.0, 0.0, 0.0, 0.0, 0.0, 0.0, 0.0, 0.0, 0.0, 0.0, 0.0, 0.0, 0.0, 0.0, 0.0, 0.0, 0.0, 0.0, 0.0, 0.0, 0.0, 0.0, 0.0, 0.0, 0.0, 0.0, 0.0, 0.0, 0.0, 0.0, 0.0, 0.0, 0.0, 0.0, 0.0, 0.0, 0.0, 0.0, 0.0, 0.0, 0.0, 0.0, 0.0, 0.0, 0.0, 0.0, 0.0, 0.0, 0.0, 0.0, 0.0, 0.0, 0.0, 0.0, 0.0, 0.0, 0.0, 0.0, 0.0, 0.0, 0.0, 0.0, 0.0, 0.0, 0.0, 0.0, 0.0, 0.0, 0.0, 0.0, 0.0, 0.0, 0.0, 0.0, 0.0, 0.0, 0.0, 0.0, 0.0, 0.0, 0.0, 0.0, 0.0, 0.0, 0.0, 0.0, 0.0, 0.0, 0.0, 0.0, 0.0, 0.0, 0.0, 0.0, 0.0, 0.0, 0.0, 0.0, 0.0, 0.0, 0.0, 0.0, 0.0, 0.0, 0.0, 0.0, 0.0, 0.0, 0.0, 0.0, 0.0, 0.0, 0.0, 0.0, 0.0, 0.0, 0.0, 0.0, 0.0, 0.0, 0.0, 0.0, 0.0, 0.0, 0.0, 0.0, 0.0, 0.0, 0.0, 0.0, 0.0, 0.0, 0.0, 0.0, 0.0, 0.0, 0.0, 0.0, 0.0, 0.0, 0.0, 0.0, 0.0, 0.0, 0.0, 0.0, 0.0, 0.0, 0.0, 0.0, 0.0, 0.0, 0.0, 0.0, 0.0, 0.0, 0.0, 0.0, 0.0, 0.0, 0.0, 0.0, 0.0, 0.0, 0.0, 0.0, 0.0, 0.0, 0.0, 0.0, 0.0, 0.0, 0.0, 0.0, 0.0, 0.0, 0.0, 0.0, 0.0, 0.0, 0.0, 0.0, 0.0, 0.0, 0.0, 0.0, 0.0, 0.0, 0.0, 0.0, 0.0, 0.0, 0.0, 0.0, 0.0, 0.0, 0.0, 0.0, 0.0, 0.0, 0.0, 0.0, 0.0, 0.0, 0.0, 0.0, 0.0, 0.0, 0.0, 0.0, 0.0, 0.0, 0.0, 0.0, 0.0, 0.0, 0.0, 0.0, 0.0, 0.0, 0.0, 0.0, 0.0, 0.0, 0.0, 0.0, 0.0, 0.0, 0.0, 0.0, 0.0, 0.0, 0.0, 0.0, 0.0, 0.0, 0.0, 0.0, 0.0, 0.0, 0.0, 0.0, 0.0, 0.0, 0.0, 0.0, 0.0, 0.0, 0.0, 0.0, 0.0, 0.0, 0.0, 0.0, 0.0, 0.0, 0.0, 0.0, 0.0, 0.0, 0.0, 0.0, 0.0, 0.0, 0.0, 0.0, 0.0, 0.0, 0.0, 0.0, 0.0, 0.0, 0.0, 0.0, 0.0, 0.0, 0.0, 0.0, 0.0, 0.0, 0.0, 0.0, 0.0, 0.0, 0.0, 0.0, 0.0, 0.0, 0.0, 0.0, 0.0, 0.0, 0.0, 0.0, 0.0, 0.0, 0.0, 0.0, 0.0, 0.0, 0.0, 0.0, 0.0, 0.0, 0.0, 0.0, 0.0, 0.0, 0.0, 0.0, 0.0, 0.0, 0.0, 0.0, 0.0, 0.0, 0.0, 0.0, 0.0, 0.0, 0.0, 0.0, 0.0, 0.0, 0.0, 0.0, 0.0, 0.0, 0.0, 0.0, 0.0, 0.0, 0.0, 0.0, 0.0, 0.0, 0.0, 0.0, 0.0, 0.0, 0.0, 0.0, 0.0, 0.0, 0.0, 0.0, 0.0, 0.0, 0.0, 0.0, 0.0, 0.0, 0.0, 0.0, 0.0, 0.0, 0.0, 0.0, 0.0, 0.0, 0.0, 0.0, 0.0, 0.0, 0.0, 0.0, 0.0, 0.0, 0.0, 0.0, 0.0, 0.0, 0.0, 0.0, 0.0, 0.0, 0.0, 0.0, 0.0, 0.0, 0.0, 0.0, 0.0, 0.0, 0.0, 0.0, 0.0, 0.0, 0.0, 0.0, 0.0, 0.0, 0.0, 0.0, 0.0, 0.0, 0.0, 0.0, 0.0, 0.0, 0.0, 0.0, 0.0, 0.0, 0.0, 0.0, 0.0, 0.0, 0.0, 0.0, 0.0, 0.0, 0.0, 0.0, 0.0, 0.0, 0.0, 0.0, 0.0, 0.0, 0.0, 0.0, 0.0, 0.0, 0.0, 0.0, 0.0, 0.0, 0.0, 0.0, 0.0, 0.0, 0.0, 0.0, 0.0, 0.0, 0.0, 0.0, 0.0, 0.0, 0.0, 0.0, 0.0, 0.0, 0.0, 0.0, 0.0, 0.0, 0.0, 0.0, 0.0, 0.0, 0.0, 0.0, 0.0, 0.0, 0.0, 0.0, 0.0, 0.0, 0.0, 0.0, 0.0, 0.0, 0.0, 0.0, 0.0, 0.0, 0.0, 0.0, 0.0, 0.0, 0.0, 0.0, 0.0, 0.0, 0.0, 0.0, 0.0, 0.0, 0.0, 0.0, 0.0, 0.0, 0.0, 0.0, 0.0, 0.0, 0.0, 0.0, 0.0, 0.0, 0.0, 0.0, 0.0, 0.0, 0.0, 0.0, 0.0, 0.0, 0.0, 0.0, 0.0, 0.0, 0.0, 0.0, 0.0, 0.0, 0.0, 0.0, 0.0, 0.0, 0.0, 0.0, 0.0, 0.0, 0.0, 0.0, 0.0, 0.0, 0.0, 0.0, 0.0, 0.0, 0.0, 0.0, 0.0, 0.0, 0.0, 0.0, 0.0, 0.0, 0.0, 0.0, 0.0, 0.0, 0.0, 0.0, 0.0, 0.0, 0.0, 0.0, 0.0, 0.0, 0.0, 0.0, 0.0, 0.0, 0.0, 0.0, 0.0, 0.0, 0.0, 0.0, 0.0, 0.0, 0.0, 0.0, 0.0, 0.0, 0.0, 0.0, 0.0, 0.0, 0.0, 0.0, 0.0, 0.0, 0.0, 0.0, 0.0, 0.0, 0.0, 0.0, 0.0, 0.0, 0.0, 0.0, 0.0, 0.0, 0.0, 0.0, 0.0, 0.0, 0.0, 0.0, 0.0, 0.0, 0.0, 0.0, 0.0, 0.0, 0.0, 0.0, 0.0, 0.0, 0.0, 0.0, 0.0, 0.0, 0.0, 0.0, 0.0, 0.0, 0.0, 0.0, 0.0, 0.0, 0.0, 0.0, 0.0, 0.0, 0.0, 0.0, 0.0, 0.0, 0.0, 0.0, 0.0, 0.0, 0.0, 0.0, 0.0, 0.0, 0.0, 0.0, 0.0, 0.0, 0.0, 0.0, 0.0, 0.0, 0.0, 0.0])
me_cylinder.materials.append(mat_material_001)
me_cylinder.materials.append(mat_material_002)
me_cylinder.materials.append(mat_outside)
me_cylinder.materials.append(mat_top)
me_cylinder.materials.append(mat_material_003)
me_cylinder.materials.append(mat_material_004)
me_cylinder.materials.append(mat_outside)
me_cylinder.update()
me_cylinder.normals_split_custom_set([tuple(v) for v in zip(*[iter([-0.9611, -0.2613, -0.08968, -0.1518, -0.03731, 0.9877, -0.156, -0.06095, 0.9859, -0.9159, -0.3911, -0.08999, -0.996, -2.007e-08, -0.08944, -0.1624, -7.309e-08, 0.9867, -0.1518, -0.03731, 0.9877, -0.9611, -0.2613, -0.08968, -0.9611, 0.2613, -0.08968, -0.9159, 0.3911, -0.08999, -0.156, 0.06095, 0.9859, -0.1518, 0.03731, 0.9877, -0.996, -2.007e-08, -0.08944, -0.9611, 0.2613, -0.08968, -0.1518, 0.03731, 0.9877, -0.1624, -7.309e-08, 0.9867, -0.1518, -0.03731, 0.9877, 0.6914, 0.1902, 0.697, 0.6616, 0.2861, 0.6931, -0.156, -0.06095, 0.9859, -0.1624, -7.309e-08, 0.9867, 0.7173, -3.53e-08, 0.6968, 0.6914, 0.1902, 0.697, -0.1518, -0.03731, 0.9877, -0.1518, 0.03731, 0.9877, -0.156, 0.06095, 0.9859, 0.6616, -0.2861, 0.6931, 0.6914, -0.1902, 0.697, -0.1624, -7.309e-08, 0.9867, -0.1518, 0.03731, 0.9877, 0.6914, -0.1902, 0.697, 0.7173, -3.53e-08, 0.6968, -0.865, -0.367, 0.3421, -0.8985, -0.2746, 0.3425, -0.3, -0.6396, 0.7077, -0.2471, -0.6822, 0.6881, -0.8981, 0.2755, 0.3429, -0.865, 0.367, 0.3421, -0.2608, 0.6351, 0.7271, -0.3138, 0.5951, 0.7399, -0.3138, 0.5951, 0.7399, -0.2608, 0.6351, 0.7271, 0.6562, -0.08746, 0.7495, 0.7607, -0.1025, 0.641, -0.2471, -0.6822, 0.6881, -0.3, -0.6396, 0.7077, 0.7857, 0.07854, 0.6136, 0.7459, 0.05044, 0.6641, 0.7459, 0.05044, 0.6641, 0.7857, 0.07854, 0.6136, 0.9495, 0.008499, 0.3137, 0.9558, -0.005902, 0.2941, 0.7607, -0.1025, 0.641, 0.6562, -0.08746, 0.7495, 0.9362, -0.01162, 0.3513, 0.9306, -0.02159, 0.3654, -0.006818, 0.002299, 1.0, -0.009239, -0.0006081, 1.0, -0.1754, 0.03419, 0.9839, -0.1669, 0.003378, 0.986, -0.008878, 0.005146, 0.9999, -0.009129, 0.0009719, 1.0, -0.1752, -0.03372, 0.9839, -0.103, -0.03853, 0.9939, -0.007622, 0.004018, 1.0, -0.007155, -3.381e-05, 1.0, -0.2033, -0.0002508, 0.9791, -0.1669, -0.003377, 0.986, -0.2033, -0.0002508, 0.9791, -0.1669, 0.003378, 0.986, -0.1754, 0.03419, 0.9839, -0.3711, 0.1164, 0.9213, -0.4118, 0.0, 0.9113, -0.1214, 0.0, 0.9926, -0.1185, 0.01349, 0.9929, -0.006818, 0.002299, 1.0, -0.007155, -3.381e-05, 1.0, -0.1752, -0.03372, 0.9839, -0.1669, -0.003377, 0.986, -0.2033, -0.0002508, 0.9791, -0.4118, 0.0, 0.9113, -0.3706, -0.1162, 0.9215, -0.1754, 0.03419, 0.9839, -0.1044, 0.03938, 0.9938, -0.1511, 0.0252, 0.9882, -0.3893, 0.1783, 0.9037, -0.3711, 0.1164, 0.9213, -0.3711, 0.1164, 0.9213, -0.3893, 0.1783, 0.9037, -0.00199, 0.00813, 1.0, 0.03716, -0.001867, 0.9993, -0.4118, 0.0, 0.9113, -0.3711, 0.1164, 0.9213, 0.03716, -0.001867, 0.9993, 0.08949, 0.0, 0.996, -0.3884, -0.1779, 0.9041, -0.3706, -0.1162, 0.9215, 0.03716, 0.001867, 0.9993, -0.00199, -0.00813, 1.0, -0.3706, -0.1162, 0.9215, -0.4118, 0.0, 0.9113, 0.08949, 0.0, 0.996, 0.03716, 0.001867, 0.9993, 0.03716, 0.001867, 0.9993, 0.08949, 0.0, 0.996, 0.5244, 0.0, 0.8515, 0.5368, 0.00642, 0.8437, 0.03716, -0.001867, 0.9993, -0.00199, 0.00813, 1.0, 0.661, -0.02084, 0.7501, 0.5368, -0.00642, 0.8437, 0.08949, 0.0, 0.996, 0.03716, -0.001867, 0.9993, 0.5368, -0.00642, 0.8437, 0.5244, 0.0, 0.8515, -0.00199, -0.00813, 1.0, 0.03716, 0.001867, 0.9993, 0.5368, 0.00642, 0.8437, 0.661, 0.02084, 0.7501, 0.5368, 0.00642, 0.8437, 0.5244, 0.0, 0.8515, 0.5284, -4.116e-09, 0.849, 0.5273, 0.01089, 0.8496, 0.5368, -0.00642, 0.8437, 0.661, -0.02084, 0.7501, 0.425, -0.01028, 0.9051, 0.5273, -0.01089, 0.8496, 0.5244, 0.0, 0.8515, 0.5368, -0.00642, 0.8437, 0.5273, -0.01089, 0.8496, 0.5284, -4.116e-09, 0.849, 0.661, 0.02084, 0.7501, 0.5368, 0.00642, 0.8437, 0.5273, 0.01089, 0.8496, 0.425, 0.01028, 0.9051, 0.5273, 0.01089, 0.8496, 0.5284, -4.116e-09, 0.849, -0.6586, -4.382e-09, 0.7525, -0.6617, -0.02161, 0.7494, 0.5273, -0.01089, 0.8496, 0.425, -0.01028, 0.9051, -0.7743, 0.04473, 0.6313, -0.6617, 0.02161, 0.7494, 0.5284, -4.116e-09, 0.849, 0.5273, -0.01089, 0.8496, -0.6617, 0.02161, 0.7494, -0.6586, -4.382e-09, 0.7525, 0.425, 0.01028, 0.9051, 0.5273, 0.01089, 0.8496, -0.6617, -0.02161, 0.7494, -0.7743, -0.04473, 0.6313, -0.6617, -0.02161, 0.7494, -0.6586, -4.382e-09, 0.7525, -0.6637, 0.0, 0.748, -0.6634, -0.02355, 0.7479, -0.6617, 0.02161, 0.7494, -0.7743, 0.04473, 0.6313, -0.5629, 0.04341, 0.8254, -0.6634, 0.02355, 0.7479, -0.6586, -4.382e-09, 0.7525, -0.6617, 0.02161, 0.7494, -0.6634, 0.02355, 0.7479, -0.6637, 0.0, 0.748, -0.7743, -0.04473, 0.6313, -0.6617, -0.02161, 0.7494, -0.6634, -0.02355, 0.7479, -0.5629, -0.04341, 0.8254, -0.5629, -0.04341, 0.8254, -0.6634, -0.02355, 0.7479, -0.05668, -0.01088, 0.9983, -0.05339, -0.02288, 0.9983, -0.6634, -0.02355, 0.7479, -0.6637, 0.0, 0.748, -0.05997, 0.0, 0.9982, -0.05668, -0.01088, 0.9983, -0.6634, 0.02355, 0.7479, -0.5629, 0.04341, 0.8254, -0.05339, 0.02288, 0.9983, -0.05668, 0.01088, 0.9983, -0.6637, 0.0, 0.748, -0.6634, 0.02355, 0.7479, -0.05668, 0.01088, 0.9983, -0.05997, 0.0, 0.9982, -0.05668, -0.01088, 0.9983, -0.05997, 0.0, 0.9982, 0.3151, 0.0, 0.9491, 0.3167, -0.0037, 0.9485, -0.05668, 0.01088, 0.9983, -0.05339, 0.02288, 0.9983, 0.4085, 0.002837, 0.9127, 0.3167, 0.0037, 0.9485, -0.05997, 0.0, 0.9982, -0.05668, 0.01088, 0.9983, 0.3167, 0.0037, 0.9485, 0.3151, 0.0, 0.9491, -0.05339, -0.02288, 0.9983, -0.05668, -0.01088, 0.9983, 0.3167, -0.0037, 0.9485, 0.4085, -0.002837, 0.9127, 0.3167, -0.0037, 0.9485, 0.3151, 0.0, 0.9491, 0.9291, 0.0, -0.3699, 0.9311, 0.004164, -0.3648, 0.3167, 0.0037, 0.9485, 0.4085, 0.002837, 0.9127, 0.9726, -0.005972, -0.2323, 0.9311, -0.004164, -0.3648, 0.3151, 0.0, 0.9491, 0.3167, 0.0037, 0.9485, 0.9311, -0.004164, -0.3648, 0.9291, 0.0, -0.3699, 0.4085, -0.002837, 0.9127, 0.3167, -0.0037, 0.9485, 0.9311, 0.004164, -0.3648, 0.9726, 0.005972, -0.2323, 0.9291, 0.0, -0.3699, 0.9311, -0.004164, -0.3648, 0.6846, 0.00241, -0.7289, 0.6845, 0.0, -0.729, 0.9726, 0.005972, -0.2323, 0.9311, 0.004164, -0.3648, 0.6846, -0.00241, -0.7289, 0.5699, -0.004647, -0.8217, 0.9311, 0.004164, -0.3648, 0.9291, 0.0, -0.3699, 0.6845, 0.0, -0.729, 0.6846, -0.00241, -0.7289, 0.9311, -0.004164, -0.3648, 0.9726, -0.005972, -0.2323, 0.5699, 0.004647, -0.8217, 0.6846, 0.00241, -0.7289, 0.6846, 0.00241, -0.7289, 0.5699, 0.004647, -0.8217, 0.8754, 0.002734, -0.4833, 0.798, 0.002427, -0.6027, 0.6845, 0.0, -0.729, 0.6846, 0.00241, -0.7289, 0.798, 0.002427, -0.6027, 0.7977, -2.886e-12, -0.603, 0.5699, -0.004647, -0.8217, 0.6846, -0.00241, -0.7289, 0.798, -0.002427, -0.6027, 0.8754, -0.002734, -0.4833, 0.6846, -0.00241, -0.7289, 0.6845, 0.0, -0.729, 0.7977, -2.886e-12, -0.603, 0.798, -0.002427, -0.6027, 0.798, -0.002427, -0.6027, 0.7977, -2.886e-12, -0.603, 0.7971, 0.0, -0.6038, 0.7972, -0.002004, -0.6037, 0.798, 0.002427, -0.6027, 0.8754, 0.002734, -0.4833, 0.7314, 0.003857, -0.6819, 0.7972, 0.002004, -0.6037, 0.7977, -2.886e-12, -0.603, 0.798, 0.002427, -0.6027, 0.7972, 0.002004, -0.6037, 0.7971, 0.0, -0.6038, 0.8754, -0.002734, -0.4833, 0.798, -0.002427, -0.6027, 0.7972, -0.002004, -0.6037, 0.7314, -0.003857, -0.6819, 0.7971, 0.0, -0.6038, 0.7972, 0.002004, -0.6037, 0.7403, -0.002224, 0.6723, 0.7404, -1.474e-11, 0.6722, 0.7314, -0.003857, -0.6819, 0.7972, -0.002004, -0.6037, 0.7403, 0.002224, 0.6723, 0.6457, 0.004318, 0.7636, 0.7972, -0.002004, -0.6037, 0.7971, 0.0, -0.6038, 0.7404, -1.474e-11, 0.6722, 0.7403, 0.002224, 0.6723, 0.7972, 0.002004, -0.6037, 0.7314, 0.003857, -0.6819, 0.6457, -0.004318, 0.7636, 0.7403, -0.002224, 0.6723, 0.7404, -1.474e-11, 0.6722, 0.7403, -0.002224, 0.6723, 0.7394, -0.00272, 0.6733, 0.7397, 0.0, 0.673, 0.6457, 0.004318, 0.7636, 0.7403, 0.002224, 0.6723, 0.7394, 0.00272, 0.6733, 0.8487, 0.002991, 0.5289, 0.7403, 0.002224, 0.6723, 0.7404, -1.474e-11, 0.6722, 0.7397, 0.0, 0.673, 0.7394, 0.00272, 0.6733, 0.7403, -0.002224, 0.6723, 0.6457, -0.004318, 0.7636, 0.8487, -0.002991, 0.5289, 0.7394, -0.00272, 0.6733, 0.7397, 0.0, 0.673, 0.7394, -0.00272, 0.6733, 0.5228, 0.8525, 0.0, 0.0, 1.0, 0.0, 0.8487, 0.002991, 0.5289, 0.7394, 0.00272, 0.6733, 0.7823, 0.6229, 0.0, 0.0, 0.0, 0.0, 0.7394, 0.00272, 0.6733, 0.7397, 0.0, 0.673, 0.0, 1.0, 0.0, 0.7823, 0.6229, 0.0, 0.7394, -0.00272, 0.6733, 0.8487, -0.002991, 0.5289, 0.0, 0.0, 0.0, 0.5228, 0.8525, 0.0, 0.0, 1.0, 0.0, 0.5228, 0.8525, 0.0, -0.572, 0.003295, -0.8202, -0.5724, 8.043e-08, -0.82, 0.0, 0.0, 0.0, 0.7823, 0.6229, 0.0, -0.572, -0.003295, -0.8202, -0.7666, -0.003631, -0.6421, 0.7823, 0.6229, 0.0, 0.0, 1.0, 0.0, -0.5724, 8.043e-08, -0.82, -0.572, -0.003295, -0.8202, 0.5228, 0.8525, 0.0, 0.0, 0.0, 0.0, -0.7666, 0.003631, -0.6421, -0.572, 0.003295, -0.8202, -0.007183, 0.001237, 1.0, -0.01707, 0.01686, 0.9997, -0.1511, 0.0252, 0.9882, -0.1044, 0.03938, 0.9938, -0.009239, -0.0006081, 1.0, -0.007183, 0.001237, 1.0, -0.1044, 0.03938, 0.9938, -0.1754, 0.03419, 0.9839, -0.009129, 0.0009719, 1.0, -0.007622, 0.004018, 1.0, -0.1669, -0.003377, 0.986, -0.1752, -0.03372, 0.9839, -0.01618, -0.01772, 0.9997, -0.008878, 0.005146, 0.9999, -0.103, -0.03853, 0.9939, -0.1498, -0.02647, 0.9884, -0.6537, 0.0, 0.7567, -0.6467, 0.08126, 0.7584, -0.9917, 0.1266, -0.02297, -0.9996, 1.391e-09, -0.0275, -0.6326, -0.1691, 0.7558, -0.6467, -0.08126, 0.7584, -0.9917, -0.1266, -0.02297, -0.9647, -0.2619, -0.02734, -0.6326, 0.1691, 0.7558, -0.6009, 0.2521, 0.7585, -0.9197, 0.3921, -0.02208, -0.9647, 0.2618, -0.02702, -0.6009, 0.2521, 0.7585, -0.5801, 0.2982, 0.758, -0.8911, 0.4531, -0.02433, -0.9197, 0.3921, -0.02208, -0.6467, -0.08126, 0.7584, -0.6537, 0.0, 0.7567, -0.9996, 1.391e-09, -0.0275, -0.9917, -0.1266, -0.02297, -0.6009, -0.2513, 0.7588, -0.6326, -0.1691, 0.7558, -0.9647, -0.2619, -0.02734, -0.9197, -0.3921, -0.0227, -0.6467, 0.08126, 0.7584, -0.6326, 0.1691, 0.7558, -0.9647, 0.2618, -0.02702, -0.9917, 0.1266, -0.02297, 0.3818, 0.168, 0.9089, 0.484, 0.1356, 0.8645, 0.2428, 0.08661, 0.9662, 0.2631, 0.1174, 0.9576, 0.3818, -0.168, 0.9089, 0.4294, -0.1881, 0.8833, 0.2236, -0.06857, 0.9723, 0.2631, -0.1174, 0.9576, 0.484, -0.1357, 0.8645, 0.3818, -0.168, 0.9089, 0.2631, -0.1174, 0.9576, 0.2429, -0.08678, 0.9662, 0.4294, 0.1881, 0.8833, 0.3818, 0.168, 0.9089, 0.2631, 0.1174, 0.9576, 0.2236, 0.06857, 0.9723, -0.6934, -0.292, 0.6587, -0.7037, -0.2965, 0.6457, 0.3818, 0.168, 0.9089, 0.4294, 0.1881, 0.8833, -0.7199, 0.2196, 0.6584, -0.7075, 0.2981, 0.6408, 0.3818, -0.168, 0.9089, 0.484, -0.1357, 0.8645, -0.7075, 0.2981, 0.6408, -0.6909, 0.294, 0.6605, 0.4294, -0.1881, 0.8833, 0.3818, -0.168, 0.9089, -0.5042, 0.06286, 0.8613, -0.489, 0.1295, 0.8626, -0.6326, 0.1691, 0.7558, -0.6467, 0.08126, 0.7584, -0.4689, -0.1951, 0.8614, -0.489, -0.1295, 0.8626, -0.6326, -0.1691, 0.7558, -0.6009, -0.2513, 0.7588, -0.5042, -0.06286, 0.8613, -0.5077, -1.514e-10, 0.8616, -0.6537, 0.0, 0.7567, -0.6467, -0.08126, 0.7584, -0.4689, 0.1951, 0.8614, -0.4574, 0.2235, 0.8607, -0.5801, 0.2982, 0.758, -0.6009, 0.2521, 0.7585, -0.489, 0.1295, 0.8626, -0.4689, 0.1951, 0.8614, -0.6009, 0.2521, 0.7585, -0.6326, 0.1691, 0.7558, -0.489, -0.1295, 0.8626, -0.5042, -0.06286, 0.8613, -0.6467, -0.08126, 0.7584, -0.6326, -0.1691, 0.7558, -0.4574, -0.2235, 0.8607, -0.4689, -0.1951, 0.8614, -0.6009, -0.2513, 0.7588, -0.58, -0.2987, 0.7579, -0.5077, -1.514e-10, 0.8616, -0.5042, 0.06286, 0.8613, -0.6467, 0.08126, 0.7584, -0.6537, 0.0, 0.7567, -0.8367, -0.2253, 0.4992, -0.3816, -0.1007, 0.9188, -0.3891, -3.155e-07, 0.9212, -0.8676, -7.795e-09, 0.4973, -0.8017, 0.3391, 0.4921, -0.8367, 0.2253, 0.4992, -0.3816, 0.1007, 0.9188, -0.3576, 0.1473, 0.9222, -0.8367, 0.2253, 0.4992, -0.8676, -7.795e-09, 0.4973, -0.3891, -3.155e-07, 0.9212, -0.3816, 0.1007, 0.9188, -0.8017, -0.3391, 0.4921, -0.3576, -0.1473, 0.9222, -0.3816, -0.1007, 0.9188, -0.8367, -0.2253, 0.4992, -0.3576, 0.1473, 0.9222, -0.3816, 0.1007, 0.9188, 0.03704, -0.01386, 0.9992, 0.0264, -0.01691, 0.9995, -0.9159, 0.3911, -0.08999, -0.9611, 0.2613, -0.08968, -0.9649, 0.2618, -0.01807, -0.9197, 0.3923, -0.01587, -0.3816, 0.1007, 0.9188, -0.3891, -3.155e-07, 0.9212, 0.03361, -2.027e-07, 0.9994, 0.03704, -0.01386, 0.9992, -0.9611, -0.2613, -0.08968, -0.9159, -0.3911, -0.08999, -0.9197, -0.3923, -0.01587, -0.9649, -0.2618, -0.01807, -0.3891, -3.155e-07, 0.9212, -0.3816, -0.1007, 0.9188, 0.03704, 0.01386, 0.9992, 0.03361, -2.027e-07, 0.9994, -0.9, -0.3827, 0.2085, -0.826, -0.3498, 0.442, -0.8665, -0.2336, 0.4412, -0.9433, -0.2553, 0.212, -0.9433, 0.2553, 0.212, -0.9774, -3.136e-08, 0.2114, -0.8969, -1.69e-08, 0.4421, -0.8665, 0.2336, 0.4412, -0.9, 0.3827, 0.2085, -0.9433, 0.2553, 0.212, -0.8665, 0.2336, 0.4412, -0.826, 0.3498, 0.442, -0.9433, -0.2553, 0.212, -0.8665, -0.2336, 0.4412, -0.8969, -1.69e-08, 0.4421, -0.9774, -3.136e-08, 0.2114, -0.9158, -0.2475, 0.3163, -0.2382, -0.06157, 0.9693, -0.2394, -4.366e-05, 0.9709, -0.949, -4.167e-08, 0.3153, -0.8747, 0.3713, 0.3115, -0.9158, 0.2475, 0.3163, -0.2437, 0.04784, 0.9687, -0.2194, 0.05589, 0.974, -0.9158, 0.2475, 0.3163, -0.949, -4.167e-08, 0.3153, -0.2394, -4.366e-05, 0.9709, -0.2437, 0.04784, 0.9687, -0.8747, -0.3713, 0.3115, -0.2195, -0.08815, 0.9716, -0.2382, -0.06157, 0.9693, -0.9158, -0.2475, 0.3163, -0.3816, -0.1007, 0.9188, -0.3576, -0.1473, 0.9222, 0.0264, 0.01691, 0.9995, 0.03704, 0.01386, 0.9992, 0.03361, -2.027e-07, 0.9994, 0.03704, 0.01386, 0.9992, -0.9158, -0.2475, 0.3163, -0.949, -4.167e-08, 0.3153, -0.8017, -0.3391, 0.4921, -0.8367, -0.2253, 0.4992, -0.8665, -0.2336, 0.4412, -0.826, -0.3498, 0.442, -0.8676, -7.795e-09, 0.4973, -0.8367, 0.2253, 0.4992, -0.8665, 0.2336, 0.4412, -0.8969, -1.69e-08, 0.4421, 0.0264, -0.01691, 0.9995, 0.03704, -0.01386, 0.9992, -0.9158, 0.2475, 0.3163, -0.8747, 0.3713, 0.3115, -0.8367, 0.2253, 0.4992, -0.8017, 0.3391, 0.4921, -0.826, 0.3498, 0.442, -0.8665, 0.2336, 0.4412, 0.03704, -0.01386, 0.9992, 0.03361, -2.027e-07, 0.9994, -0.949, -4.167e-08, 0.3153, -0.9158, 0.2475, 0.3163, -0.996, -2.007e-08, -0.08944, -0.9611, -0.2613, -0.08968, -0.9649, -0.2618, -0.01807, -0.9998, -1.107e-08, -0.01818, -0.8367, -0.2253, 0.4992, -0.8676, -7.795e-09, 0.4973, -0.8969, -1.69e-08, 0.4421, -0.8665, -0.2336, 0.4412, -0.9611, 0.2613, -0.08968, -0.996, -2.007e-08, -0.08944, -0.9998, -1.107e-08, -0.01818, -0.9649, 0.2618, -0.01807, 0.03704, 0.01386, 0.9992, 0.0264, 0.01691, 0.9995, -0.8747, -0.3713, 0.3115, -0.9158, -0.2475, 0.3163, -0.765, -0.331, -0.5525, -0.7931, -0.2086, -0.5722, -0.957, -0.268, -0.1113, -0.918, -0.3927, -0.05485, -0.7931, -0.2086, -0.5722, -0.8112, 9.992e-09, -0.5847, -0.9928, -9.093e-05, -0.1195, -0.957, -0.268, -0.1113, -0.7931, 0.2086, -0.5722, -0.765, 0.331, -0.5525, -0.918, 0.3927, -0.05485, -0.957, 0.2681, -0.1112, -0.8112, 9.992e-09, -0.5847, -0.7931, 0.2086, -0.5722, -0.957, 0.2681, -0.1112, -0.9928, -9.093e-05, -0.1195, -0.9928, -9.093e-05, -0.1195, -0.957, 0.2681, -0.1112, -0.2374, 0.05431, 0.9699, -0.2494, 4.998e-05, 0.9684, -0.918, -0.3927, -0.05485, -0.957, -0.268, -0.1113, -0.2373, -0.05458, 0.9699, -0.2346, -0.0946, 0.9675, -0.957, -0.268, -0.1113, -0.9928, -9.093e-05, -0.1195, -0.2494, 4.998e-05, 0.9684, -0.2373, -0.05458, 0.9699, -0.957, 0.2681, -0.1112, -0.918, 0.3927, -0.05485, -0.2346, 0.0946, 0.9675, -0.2374, 0.05431, 0.9699, -0.2374, 0.05431, 0.9699, -0.2346, 0.0946, 0.9675, 0.08572, -0.04219, 0.9954, 0.09374, -0.02529, 0.9953, -0.2346, -0.0946, 0.9675, -0.2373, -0.05458, 0.9699, 0.09359, 0.02498, 0.9953, 0.08572, 0.04219, 0.9954, -0.8981, 0.2755, 0.3429, 0.09374, -0.02529, 0.9953, 0.08572, -0.04219, 0.9954, -0.865, 0.367, 0.3421, -0.8985, -0.2746, 0.3425, -0.865, -0.367, 0.3421, 0.08572, 0.04219, 0.9954, 0.09359, 0.02498, 0.9953, -0.572, 0.003295, -0.8202, -0.7666, 0.003631, -0.6421, 0.643, 0.004331, -0.7658, 0.7104, 0.002429, -0.7038, -0.5724, 8.043e-08, -0.82, -0.572, 0.003295, -0.8202, 0.7104, 0.002429, -0.7038, 0.7102, -3.604e-09, -0.704, -0.7666, -0.003631, -0.6421, -0.572, -0.003295, -0.8202, 0.7104, -0.002429, -0.7038, 0.643, -0.004331, -0.7658, 0.7104, 0.002429, -0.7038, 0.643, 0.004331, -0.7658, 0.7511, -0.003734, 0.6601, 0.8255, -0.001796, 0.5644, 0.7102, -3.604e-09, -0.704, 0.7104, 0.002429, -0.7038, 0.8255, -0.001796, 0.5644, 0.8256, -3.919e-09, 0.5643, 0.643, -0.004331, -0.7658, 0.7104, -0.002429, -0.7038, 0.8255, 0.001796, 0.5644, 0.7511, 0.003734, 0.6601, -0.3, -0.6396, 0.7077, -0.8985, -0.2746, 0.3425, -0.9289, -0.1207, 0.3501, -0.4016, -0.4844, 0.7772, -0.4805, 0.009987, 0.8769, -0.4016, -0.4844, 0.7772, -0.9289, -0.1207, 0.3501, -0.937, 0.0009862, 0.3493, -0.4805, 0.009987, 0.8769, -0.937, 0.0009862, 0.3493, -0.9289, 0.1227, 0.3495, -0.4026, 0.4808, 0.7789, -0.3138, 0.5951, 0.7399, -0.4026, 0.4808, 0.7789, -0.9289, 0.1227, 0.3495, -0.8981, 0.2755, 0.3429, 0.1071, -0.01062, 0.9942, 0.09374, -0.02529, 0.9953, -0.8981, 0.2755, 0.3429, -0.9289, 0.1227, 0.3495, -0.937, 0.0009862, 0.3493, 0.1088, 0.0004616, 0.9941, 0.1071, -0.01062, 0.9942, -0.9289, 0.1227, 0.3495, -0.9289, -0.1207, 0.3501, 0.1074, 0.01074, 0.9942, 0.1088, 0.0004616, 0.9941, -0.937, 0.0009862, 0.3493, -0.8985, -0.2746, 0.3425, 0.09359, 0.02498, 0.9953, 0.1074, 0.01074, 0.9942, -0.9289, -0.1207, 0.3501, 0.9495, 0.008499, 0.3137, 0.7857, 0.07854, 0.6136, 0.8491, 0.0549, 0.5253, 0.9678, 0.01318, 0.2512, 0.974, 0.0001252, 0.2267, 0.9678, 0.01318, 0.2512, 0.8491, 0.0549, 0.5253, 0.8695, 0.0001183, 0.494, 0.974, 0.0001252, 0.2267, 0.8695, 0.0001183, 0.494, 0.8486, -0.05637, 0.526, 0.9678, -0.01364, 0.2515, 0.9306, -0.02159, 0.3654, 0.9678, -0.01364, 0.2515, 0.8486, -0.05637, 0.526, 0.7607, -0.1025, 0.641, 0.7857, 0.07854, 0.6136, -0.3, -0.6396, 0.7077, -0.4016, -0.4844, 0.7772, 0.8491, 0.0549, 0.5253, 0.8695, 0.0001183, 0.494, 0.8491, 0.0549, 0.5253, -0.4016, -0.4844, 0.7772, -0.4805, 0.009987, 0.8769, 0.8695, 0.0001183, 0.494, -0.4805, 0.009987, 0.8769, -0.4026, 0.4808, 0.7789, 0.8486, -0.05637, 0.526, 0.7607, -0.1025, 0.641, 0.8486, -0.05637, 0.526, -0.4026, 0.4808, 0.7789, -0.3138, 0.5951, 0.7399, 0.1074, 0.01074, 0.9942, -0.2494, 4.998e-05, 0.9684, 0.1088, 0.0004616, 0.9941, 0.1088, 0.0004616, 0.9941, -0.2494, 4.998e-05, 0.9684, 0.1071, -0.01062, 0.9942, -0.2494, 4.998e-05, 0.9684, 0.1074, 0.01074, 0.9942, 0.09359, 0.02498, 0.9953, -0.2373, -0.05458, 0.9699, -0.2494, 4.998e-05, 0.9684, -0.2374, 0.05431, 0.9699, 0.09374, -0.02529, 0.9953, 0.1071, -0.01062, 0.9942, 0.3211, -0.0001081, 0.947, 0.3839, 0.05388, 0.9218, 0.5302, 0.06852, 0.8451, 0.5472, 0.000161, 0.837, 0.3211, -0.0001081, 0.947, 0.5472, 0.000161, 0.837, 0.5292, -0.0683, 0.8458, 0.3844, -0.05238, 0.9217, 0.484, 0.1356, 0.8645, 0.5302, 0.06852, 0.8451, 0.3839, 0.05388, 0.9218, 0.2428, 0.08661, 0.9662, 0.5472, 0.000161, 0.837, -0.7497, 0.0001588, 0.6618, -0.7462, 0.09702, 0.6586, 0.5292, -0.0683, 0.8458, 0.2429, -0.08678, 0.9662, 0.3844, -0.05238, 0.9217, 0.5292, -0.0683, 0.8458, 0.484, -0.1357, 0.8645, 0.484, -0.1357, 0.8645, 0.5292, -0.0683, 0.8458, -0.7462, 0.09702, 0.6586, -0.7199, 0.2196, 0.6584, -0.7175, -0.2203, 0.6608, 0.484, 0.1356, 0.8645, 0.3818, 0.168, 0.9089, -0.7037, -0.2965, 0.6457, 0.5472, 0.000161, 0.837, 0.5302, 0.06852, 0.8451, -0.7456, -0.09774, 0.6592, -0.7497, 0.0001588, 0.6618, 0.484, 0.1356, 0.8645, -0.7175, -0.2203, 0.6608, -0.7456, -0.09774, 0.6592, 0.5302, 0.06852, 0.8451, -0.9442, 1.691e-07, 0.3293, -0.7497, 0.0001588, 0.6618, -0.7456, -0.09774, 0.6592, -0.9387, -0.121, 0.3228, -0.7037, -0.2965, 0.6457, -0.8742, -0.3711, 0.3133, -0.9064, -0.2804, 0.3159, -0.7175, -0.2203, 0.6608, -0.7462, 0.09702, 0.6586, -0.7497, 0.0001588, 0.6618, -0.9442, 1.691e-07, 0.3293, -0.9387, 0.121, 0.3228, -0.7175, -0.2203, 0.6608, -0.9064, -0.2804, 0.3159, -0.9387, -0.121, 0.3228, -0.7456, -0.09774, 0.6592, -0.7199, 0.2196, 0.6584, -0.7462, 0.09702, 0.6586, -0.9387, 0.121, 0.3228, -0.9092, 0.2784, 0.3096, -0.7037, -0.2965, 0.6457, -0.6934, -0.292, 0.6587, -0.8742, -0.3711, 0.3133, -0.8742, -0.3711, 0.3133, 0.9678, 0.01318, 0.2512, 0.974, 0.0001252, 0.2267, 0.6527, -0.0004184, -0.7576, 0.6522, 6.525e-05, -0.758, 0.9495, 0.008499, 0.3137, 0.9678, 0.01318, 0.2512, 0.6522, 6.525e-05, -0.758, 0.6522, -0.005263, -0.758, 0.9558, -0.005902, 0.2941, 0.9495, 0.008499, 0.3137, 0.6522, -0.005263, -0.758, 0.8077, -0.01112, -0.5895, 0.9306, -0.02159, 0.3654, 0.9362, -0.01162, 0.3513, 0.8077, 0.01112, -0.5895, 0.6521, 0.005595, -0.7581, 0.9678, -0.01364, 0.2515, 0.9306, -0.02159, 0.3654, 0.6521, 0.005595, -0.7581, 0.6525, 0.0, -0.7578, 0.974, 0.0001252, 0.2267, 0.9678, -0.01364, 0.2515, 0.6525, 0.0, -0.7578, 0.6527, -0.0004184, -0.7576, 0.6527, -0.0004184, -0.7576, 0.6525, 0.0, -0.7578, 0.4488, 0.0, -0.8936, 0.4487, -0.0003985, -0.8937, 0.6522, -0.005263, -0.758, 0.6522, 6.525e-05, -0.758, 0.4488, 3.714e-06, -0.8936, 0.4502, -0.004239, -0.8929, 0.8077, -0.01112, -0.5895, 0.6522, -0.005263, -0.758, 0.4502, -0.004239, -0.8929, 0.2988, -0.008279, -0.9543, 0.6525, 0.0, -0.7578, 0.6521, 0.005595, -0.7581, 0.4504, 0.004765, -0.8928, 0.4488, 0.0, -0.8936, 0.6522, 6.525e-05, -0.758, 0.6527, -0.0004184, -0.7576, 0.4487, -0.0003985, -0.8937, 0.4488, 3.714e-06, -0.8936, 0.6521, 0.005595, -0.7581, 0.8077, 0.01112, -0.5895, 0.2988, 0.008279, -0.9543, 0.4504, 0.004765, -0.8928, 0.4488, 0.0, -0.8936, 0.4504, 0.004765, -0.8928, 0.9025, -0.0551, -0.4272, 0.4504, 0.004765, -0.8928, 0.2988, 0.008279, -0.9543, 0.874, -0.05719, -0.4826, 0.9025, -0.0551, -0.4272, 0.4487, -0.0003985, -0.8937, 0.4488, 0.0, -0.8936, 0.9025, -0.0551, -0.4272, 0.9378, -0.0001064, -0.3472, 0.2988, -0.008279, -0.9543, 0.4502, -0.004239, -0.8929, 0.9025, 0.05506, -0.4272, 0.874, 0.05719, -0.4826, 0.4488, 3.714e-06, -0.8936, 0.4487, -0.0003985, -0.8937, 0.9378, -0.0001064, -0.3472, 0.9025, 0.05506, -0.4272, 0.4502, -0.004239, -0.8929, 0.4488, 3.714e-06, -0.8936, 0.9025, 0.05506, -0.4272, 0.9345, 0.2611, 0.242, 0.9286, 0.1614, 0.3341, 0.6449, 0.1776, 0.7434, 0.6168, 0.2673, 0.7403, 0.9286, -0.1614, 0.3341, 0.6449, -0.1776, 0.7434, 0.6685, 1.577e-08, 0.7437, 0.9186, 1.418e-05, 0.3953, 0.9345, -0.2611, 0.242, 0.6168, -0.2673, 0.7403, 0.6449, -0.1776, 0.7434, 0.9286, -0.1614, 0.3341, 0.9286, 0.1614, 0.3341, 0.9186, 1.418e-05, 0.3953, 0.6685, 1.577e-08, 0.7437, 0.6449, 0.1776, 0.7434, 0.9286, 0.1614, 0.3341, 0.9345, 0.2611, 0.242, 0.874, 0.05719, -0.4826, 0.9025, 0.05506, -0.4272, 0.9025, -0.0551, -0.4272, 0.874, -0.05719, -0.4826, 0.9345, -0.2611, 0.242, 0.9286, -0.1614, 0.3341, 0.9378, -0.0001064, -0.3472, 0.9025, -0.0551, -0.4272, 0.9286, -0.1614, 0.3341, 0.9186, 1.418e-05, 0.3953, 0.9378, -0.0001064, -0.3472, 0.9186, 1.418e-05, 0.3953, 0.9286, 0.1614, 0.3341, 0.9025, 0.05506, -0.4272, -0.4792, 0.1274, 0.8684, -0.4511, 0.1874, 0.8726, -0.8127, 0.3439, 0.4704, -0.848, 0.2284, 0.4783, -0.4511, -0.1874, 0.8726, -0.4792, -0.1274, 0.8684, -0.848, -0.2284, 0.4783, -0.8127, -0.3439, 0.4704, -0.4792, -0.1274, 0.8684, -0.4908, 0.0, 0.8713, -0.8794, 0.0, 0.476, -0.848, -0.2284, 0.4783, -0.4908, 0.0, 0.8713, -0.4792, 0.1274, 0.8684, -0.848, 0.2284, 0.4783, -0.8794, 0.0, 0.476, 0.6685, 1.577e-08, 0.7437, 0.6449, -0.1776, 0.7434, -0.4792, 0.1274, 0.8684, -0.4908, 0.0, 0.8713, 0.6449, 0.1776, 0.7434, 0.6685, 1.577e-08, 0.7437, -0.4908, 0.0, 0.8713, -0.4792, -0.1274, 0.8684, 0.6168, 0.2673, 0.7403, 0.6449, 0.1776, 0.7434, -0.4792, -0.1274, 0.8684, -0.4511, -0.1874, 0.8726, 0.6449, -0.1776, 0.7434, 0.6168, -0.2673, 0.7403, -0.4511, 0.1874, 0.8726, -0.4792, 0.1274, 0.8684, -0.848, 0.2284, 0.4783, -0.8127, 0.3439, 0.4704, 0.7429, -0.3202, 0.5879, 0.78, -0.2134, 0.5882, -0.8794, 0.0, 0.476, -0.848, 0.2284, 0.4783, 0.78, -0.2134, 0.5882, 0.8062, 0.0, 0.5917, -0.8127, -0.3439, 0.4704, -0.848, -0.2284, 0.4783, 0.78, 0.2134, 0.5882, 0.7429, 0.3202, 0.5879, -0.848, -0.2284, 0.4783, -0.8794, 0.0, 0.476, 0.8062, 0.0, 0.5917, 0.78, 0.2134, 0.5882, 0.78, 0.2134, 0.5882, 0.8062, 0.0, 0.5917, 0.8942, 0.0, 0.4476, 0.8613, 0.2358, 0.45, 0.7429, 0.3202, 0.5879, 0.78, 0.2134, 0.5882, 0.8613, 0.2358, 0.45, 0.8223, 0.3532, 0.4461, 0.78, -0.2134, 0.5882, 0.7429, -0.3202, 0.5879, 0.8223, -0.3532, 0.4461, 0.8613, -0.2358, 0.45, 0.8062, 0.0, 0.5917, 0.78, -0.2134, 0.5882, 0.8613, -0.2358, 0.45, 0.8942, 0.0, 0.4476, 0.8613, 0.2358, 0.45, 0.8942, 0.0, 0.4476, -0.7168, 0.0, 0.6973, -0.6944, -0.1862, 0.695, 0.8223, 0.3532, 0.4461, 0.8613, 0.2358, 0.45, -0.6944, -0.1862, 0.695, -0.6601, -0.2776, 0.698, 0.8613, -0.2358, 0.45, 0.8223, -0.3532, 0.4461, -0.6601, 0.2776, 0.698, -0.6944, 0.1862, 0.695, 0.8942, 0.0, 0.4476, 0.8613, -0.2358, 0.45, -0.6944, 0.1862, 0.695, -0.7168, 0.0, 0.6973, -0.6944, -0.1862, 0.695, -0.7168, 0.0, 0.6973, -1.0, 0.0, 0.0, -0.9652, -0.2616, 0.0, -0.6601, -0.2776, 0.698, -0.6944, -0.1862, 0.695, -0.9652, -0.2616, 0.0, -0.9198, -0.3923, 0.0, -0.6944, 0.1862, 0.695, -0.6601, 0.2776, 0.698, -0.9198, 0.3923, 0.0, -0.9652, 0.2616, 0.0, -0.7168, 0.0, 0.6973, -0.6944, 0.1862, 0.695, -0.9652, 0.2616, 0.0, -1.0, 0.0, 0.0, 0.3211, -0.0001081, 0.947, 0.3844, -0.05238, 0.9217, -0.5042, 0.06286, 0.8613, -0.5077, -1.514e-10, 0.8616, 0.2236, 0.06857, 0.9723, 0.2631, 0.1174, 0.9576, -0.4689, -0.1951, 0.8614, -0.4574, -0.2235, 0.8607, 0.2428, 0.08661, 0.9662, 0.3839, 0.05388, 0.9218, -0.5042, -0.06286, 0.8613, -0.489, -0.1295, 0.8626, 0.2429, -0.08678, 0.9662, 0.2631, -0.1174, 0.9576, -0.4689, 0.1951, 0.8614, -0.489, 0.1295, 0.8626, 0.2631, -0.1174, 0.9576, 0.2236, -0.06857, 0.9723, -0.4574, 0.2235, 0.8607, -0.4689, 0.1951, 0.8614, 0.3839, 0.05388, 0.9218, 0.3211, -0.0001081, 0.947, -0.5077, -1.514e-10, 0.8616, -0.5042, -0.06286, 0.8613, 0.2631, 0.1174, 0.9576, 0.2428, 0.08661, 0.9662, -0.489, -0.1295, 0.8626, -0.4689, -0.1951, 0.8614, 0.3844, -0.05238, 0.9217, 0.2429, -0.08678, 0.9662, -0.489, 0.1295, 0.8626, -0.5042, 0.06286, 0.8613, -0.8756, 0.3778, 0.3011, -0.6909, 0.294, 0.6605, -0.7075, 0.2981, 0.6408, -0.8777, 0.3728, 0.3011, -0.7075, 0.2981, 0.6408, -0.7199, 0.2196, 0.6584, -0.9092, 0.2784, 0.3096, -0.8777, 0.3728, 0.3011, -0.572, -0.003295, -0.8202, -0.5724, 8.043e-08, -0.82, 0.7102, -3.604e-09, -0.704, 0.7104, -0.002429, -0.7038, 0.7102, -3.604e-09, -0.704, 0.8256, -3.919e-09, 0.5643, 0.8255, 0.001796, 0.5644, 0.7104, -0.002429, -0.7038, -0.9649, -0.2618, -0.01807, -0.9433, -0.2553, 0.212, -0.9774, -3.136e-08, 0.2114, -0.9998, -1.107e-08, -0.01818, -0.9197, 0.3923, -0.01587, -0.9649, 0.2618, -0.01807, -0.9433, 0.2553, 0.212, -0.9, 0.3827, 0.2085, -0.9649, 0.2618, -0.01807, -0.9998, -1.107e-08, -0.01818, -0.9774, -3.136e-08, 0.2114, -0.9433, 0.2553, 0.212, -0.9197, -0.3923, -0.01587, -0.9, -0.3827, 0.2085, -0.9433, -0.2553, 0.212, -0.9649, -0.2618, -0.01807, -0.1088, -0.05561, 0.9925, -0.1111, -0.04154, 0.9929, -0.008878, 0.005146, 0.9999, -0.01618, -0.01772, 0.9997, -0.9996, 1.391e-09, -0.0275, -0.9917, 0.1266, -0.02297, -0.9671, 0.1229, 0.2228, -0.974, -1.599e-09, 0.2264, -0.8908, -0.4536, -0.0252, -0.9197, -0.3921, -0.0227, -0.897, -0.3815, 0.2232, -0.8692, -0.4411, 0.2234, -0.9647, -0.2619, -0.02734, -0.9917, -0.1266, -0.02297, -0.9671, -0.1229, 0.2228, -0.9399, -0.2543, 0.2278, -0.9647, 0.2618, -0.02702, -0.9197, 0.3921, -0.02208, -0.8968, 0.3814, 0.2244, -0.9399, 0.2541, 0.2282, -0.9197, 0.3921, -0.02208, -0.8911, 0.4531, -0.02433, -0.8689, 0.4414, 0.224, -0.8968, 0.3814, 0.2244, -0.9917, -0.1266, -0.02297, -0.9996, 1.391e-09, -0.0275, -0.974, -1.599e-09, 0.2264, -0.9671, -0.1229, 0.2228, -0.9197, -0.3921, -0.0227, -0.9647, -0.2619, -0.02734, -0.9399, -0.2543, 0.2278, -0.897, -0.3815, 0.2232, -0.9917, 0.1266, -0.02297, -0.9647, 0.2618, -0.02702, -0.9399, 0.2541, 0.2282, -0.9671, 0.1229, 0.2228, -0.1498, -0.02647, 0.9884, -0.103, -0.03853, 0.9939, -0.1752, -0.03372, 0.9839, -0.3706, -0.1162, 0.9215, -0.3884, -0.1779, 0.9041, -0.1147, -0.02749, 0.993, -0.1185, -0.01349, 0.9929, -0.007622, 0.004018, 1.0, -0.009129, 0.0009719, 1.0, -0.115, 0.0279, 0.993, -0.1111, 0.04153, 0.9929, -0.007183, 0.001237, 1.0, -0.009239, -0.0006081, 1.0, -0.1111, 0.04153, 0.9929, -0.1098, 0.0554, 0.9924, -0.01707, 0.01686, 0.9997, -0.007183, 0.001237, 1.0, -0.1185, -0.01349, 0.9929, -0.1214, 0.0, 0.9926, -0.007155, -3.381e-05, 1.0, -0.007622, 0.004018, 1.0, -0.1111, -0.04154, 0.9929, -0.1147, -0.02749, 0.993, -0.009129, 0.0009719, 1.0, -0.008878, 0.005146, 0.9999, -0.1185, 0.01349, 0.9929, -0.115, 0.0279, 0.993, -0.009239, -0.0006081, 1.0, -0.006818, 0.002299, 1.0, -0.9671, 0.1229, 0.2228, -0.9399, 0.2541, 0.2282, -0.115, 0.0279, 0.993, -0.1185, 0.01349, 0.9929, -0.897, -0.3815, 0.2232, -0.9399, -0.2543, 0.2278, -0.1147, -0.02749, 0.993, -0.1111, -0.04154, 0.9929, -0.9671, -0.1229, 0.2228, -0.974, -1.599e-09, 0.2264, -0.1214, 0.0, 0.9926, -0.1185, -0.01349, 0.9929, -0.8968, 0.3814, 0.2244, -0.8689, 0.4414, 0.224, -0.1098, 0.0554, 0.9924, -0.1111, 0.04153, 0.9929, -0.9399, 0.2541, 0.2282, -0.8968, 0.3814, 0.2244, -0.1111, 0.04153, 0.9929, -0.115, 0.0279, 0.993, -0.9399, -0.2543, 0.2278, -0.9671, -0.1229, 0.2228, -0.1185, -0.01349, 0.9929, -0.1147, -0.02749, 0.993, -0.8692, -0.4411, 0.2234, -0.897, -0.3815, 0.2232, -0.1111, -0.04154, 0.9929, -0.1088, -0.05561, 0.9925, -0.974, -1.599e-09, 0.2264, -0.9671, 0.1229, 0.2228, -0.1185, 0.01349, 0.9929, -0.1214, 0.0, 0.9926, 0.8255, -0.001796, 0.5644, 0.7511, -0.003734, 0.6601, 0.8376, -0.003089, 0.5462, 0.7165, -0.002819, 0.6976, 0.8256, -3.919e-09, 0.5643, 0.8255, -0.001796, 0.5644, 0.7165, -0.002819, 0.6976, 0.7168, 1.292e-09, 0.6973, 0.7511, 0.003734, 0.6601, 0.8255, 0.001796, 0.5644, 0.7165, 0.002819, 0.6976, 0.8376, 0.003089, 0.5462, 0.8255, 0.001796, 0.5644, 0.8256, -3.919e-09, 0.5643, 0.7168, 1.292e-09, 0.6973, 0.7165, 0.002819, 0.6976, 0.7165, 0.002819, 0.6976, 0.7168, 1.292e-09, 0.6973, 0.8901, 0.0, -0.4558, 0.8902, -0.001809, -0.4556, 0.7165, -0.002819, 0.6976, 0.8376, -0.003089, 0.5462, 0.9241, 0.002161, -0.382, 0.8902, 0.001809, -0.4556, 0.7168, 1.292e-09, 0.6973, 0.7165, -0.002819, 0.6976, 0.8902, 0.001809, -0.4556, 0.8901, 0.0, -0.4558, 0.8376, 0.003089, 0.5462, 0.7165, 0.002819, 0.6976, 0.8902, -0.001809, -0.4556, 0.9241, -0.002161, -0.382, 0.8902, -0.001809, -0.4556, 0.8901, 0.0, -0.4558, 0.5837, 0.0, -0.8119, 0.584, -0.002739, -0.8117, 0.8902, 0.001809, -0.4556, 0.9241, 0.002161, -0.382, 0.5844, 0.004589, -0.8115, 0.584, 0.002739, -0.8117, 0.8901, 0.0, -0.4558, 0.8902, 0.001809, -0.4556, 0.584, 0.002739, -0.8117, 0.5837, 0.0, -0.8119, 0.9241, -0.002161, -0.382, 0.8902, -0.001809, -0.4556, 0.584, -0.002739, -0.8117, 0.5844, -0.004589, -0.8115, -0.8908, -0.4536, -0.0252, -0.58, -0.2987, 0.7579, -0.6009, -0.2513, 0.7588, -0.9197, -0.3921, -0.0227, -0.007155, -3.381e-05, 1.0, -0.006818, 0.002299, 1.0, -0.1669, 0.003378, 0.986, -0.2033, -0.0002508, 0.9791])] * 3)])
me_cylinder_001 = bpy.data.meshes.new('Cylinder.001')
me_cylinder_001.from_pydata([], [], [])
_uv = me_cylinder_001.uv_layers.new(name='UVMap')
_uv.uv.foreach_set('vector', [])
me_cylinder_001.update()
me_cylinder_002 = bpy.data.meshes.new('Cylinder.002')
me_cylinder_002.from_pydata([(0.7048, 0.4069, -0.0912), (0.7595, 0.3144, -0.0779), (0.7861, 0.2107, -0.0912), (0.6593, 0.3806, -0.127), (0.6789, 0.281, -0.1643), (0.7374, 0.1975, -0.1259), (0.3611, 0.2085, -0.4725), (0.3825, 0.1583, -0.4722), (0.4039, 0.1082, -0.4719), (0.3611, 0.2085, -0.4816), (0.3825, 0.1583, -0.4813), (0.4039, 0.1082, -0.481), (0.7383, 0.3642, -0.07818), (0.7808, 0.2646, -0.07762), (0.6599, 0.3255, -0.1646), (0.6979, 0.2365, -0.1641), (0.3718, 0.1834, -0.4723), (0.3932, 0.1332, -0.4721), (0.3718, 0.1834, -0.4814), (0.3932, 0.1332, -0.4812), (0.3628, 0.09715, -0.4679), (0.3436, 0.1422, -0.4681), (0.3252, 0.1879, -0.4684), (0.3339, 0.1647, -0.4682), (0.3532, 0.1197, -0.468), (0.7244, 0.4187, -0.0918), (0.808, 0.2166, -0.09312), (0.6895, 0.3981, -0.1338), (0.7712, 0.2065, -0.1327), (0.3758, 0.217, -0.465), (0.4191, 0.1123, -0.465), (0.3758, 0.217, -0.4804), (0.4203, 0.1126, -0.4798), (0.387, 0.1036, -0.4512), (0.3469, 0.2003, -0.439), (0.6845, 0.1833, -0.267), (0.6483, 0.2683, -0.2675), (0.6126, 0.3537, -0.268), (0.6301, 0.3108, -0.2677), (0.6664, 0.2258, -0.2673), (0.7912, 0.2118, -0.2524), (0.708, 0.4087, -0.2448), (0.8089, 0.3348, -0.12), (0.7565, 0.4358, -0.1212), (0.8454, 0.2239, -0.1204)], [], [(13, 15, 5, 2), (12, 0, 3, 14), (24, 21, 7, 17), (23, 22, 6, 16), (17, 7, 10, 19), (16, 6, 9, 18), (7, 16, 18, 10), (8, 17, 19, 11), (21, 23, 16, 7), (20, 24, 17, 8), (1, 12, 14, 4), (1, 4, 15, 13), (35, 39, 24, 20), (36, 38, 23, 21), (38, 37, 22, 23), (39, 36, 21, 24), (9, 6, 29, 31), (8, 11, 32, 30), (3, 0, 25, 27), (2, 5, 28, 26), (37, 3, 27, 41), (6, 22, 34, 29), (20, 8, 30, 33), (35, 20, 33, 40), (5, 35, 40, 28), (22, 37, 41, 34), (15, 4, 36, 39), (14, 3, 37, 38), (4, 14, 38, 36), (5, 15, 39, 35), (1, 13, 44, 42), (12, 1, 42, 43), (13, 2, 26, 44), (12, 43, 25, 0)])
me_cylinder_002.polygons.foreach_set('use_smooth', [True] * 34)
me_cylinder_002.polygons.foreach_set('material_index', [4, 4, 4, 4, 4, 4, 4, 4, 4, 4, 4, 4, 4, 4, 4, 4, 4, 4, 4, 4, 4, 4, 4, 4, 4, 4, 4, 4, 4, 4, 4, 4, 4, 4])
_uv = me_cylinder_002.uv_layers.new(name='UVMap')
_uv.uv.foreach_set('vector', [0.0, 0.0, 0.0, 0.0, 0.0, 0.0, 0.0, 0.0, 0.0, 0.0, 0.0, 0.0, 0.0, 0.0, 0.0, 0.0, 0.0, 0.0, 0.0, 0.0, 0.0, 0.0, 0.0, 0.0, 0.0, 0.0, 0.0, 0.0, 0.0, 0.0, 0.0, 0.0, 0.0, 0.0, 0.0, 0.0, 0.0, 0.0, 0.0, 0.0, 0.0, 0.0, 0.0, 0.0, 0.0, 0.0, 0.0, 0.0, 0.0, 0.0, 0.0, 0.0, 0.0, 0.0, 0.0, 0.0, 0.0, 0.0, 0.0, 0.0, 0.0, 0.0, 0.0, 0.0, 0.0, 0.0, 0.0, 0.0, 0.0, 0.0, 0.0, 0.0, 0.0, 0.0, 0.0, 0.0, 0.0, 0.0, 0.0, 0.0, 0.0, 0.0, 0.0, 0.0, 0.0, 0.0, 0.0, 0.0, 0.0, 0.0, 0.0, 0.0, 0.0, 0.0, 0.0, 0.0, 0.0, 0.0, 0.0, 0.0, 0.0, 0.0, 0.0, 0.0, 0.0, 0.0, 0.0, 0.0, 0.0, 0.0, 0.0, 0.0, 0.0, 0.0, 0.0, 0.0, 0.0, 0.0, 0.0, 0.0, 0.0, 0.0, 0.0, 0.0, 0.0, 0.0, 0.0, 0.0, 0.0, 0.0, 0.0, 0.0, 0.0, 0.0, 0.0, 0.0, 0.0, 0.0, 0.0, 0.0, 0.0, 0.0, 0.0, 0.0, 0.0, 0.0, 0.0, 0.0, 0.0, 0.0, 0.0, 0.0, 0.0, 0.0, 0.0, 0.0, 0.0, 0.0, 0.0, 0.0, 0.0, 0.0, 0.0, 0.0, 0.0, 0.0, 0.0, 0.0, 0.0, 0.0, 0.0, 0.0, 0.0, 0.0, 0.0, 0.0, 0.0, 0.0, 0.0, 0.0, 0.0, 0.0, 0.0, 0.0, 0.0, 0.0, 0.0, 0.0, 0.0, 0.0, 0.0, 0.0, 0.0, 0.0, 0.0, 0.0, 0.0, 0.0, 0.0, 0.0, 0.0, 0.0, 0.0, 0.0, 0.0, 0.0, 0.0, 0.0, 0.0, 0.0, 0.0, 0.0, 0.0, 0.0, 0.0, 0.0, 0.0, 0.0, 0.0, 0.0, 0.0, 0.0, 0.0, 0.0, 0.0, 0.0, 0.0, 0.0, 0.0, 0.0, 0.0, 0.0, 0.0, 0.0, 0.0, 0.0, 0.0, 0.0, 0.0, 0.0, 0.0, 0.0, 0.0, 0.0, 0.0, 0.0, 0.0, 0.0, 0.0, 0.0, 0.0, 0.0, 0.0, 0.0, 0.0, 0.0, 0.0, 0.0, 0.0, 0.0, 0.0, 0.0, 0.0, 0.0, 0.0, 0.0, 0.0, 0.0, 0.0, 0.0, 0.0, 0.0])
me_cylinder_002.materials.append(mat_material_001)
me_cylinder_002.materials.append(mat_flower)
me_cylinder_002.materials.append(mat_material)
me_cylinder_002.materials.append(None)
me_cylinder_002.materials.append(mat_outside)
me_cylinder_002.update()
me_cylinder_002.normals_split_custom_set([tuple(v) for v in zip(*[iter([0.007493, -0.01666, 0.9998, -0.7969, -0.3455, 0.4956, -0.3836, -0.7753, 0.5017, 0.03363, -0.6946, 0.7186, -0.007982, 0.01121, 0.9999, -0.4713, 0.5184, 0.7136, -0.8206, 0.2738, 0.5016, -0.8048, -0.3287, 0.4942, -0.8962, -0.3835, -0.223, -0.8962, -0.3835, -0.223, -0.6797, -0.2937, -0.6721, -0.6797, -0.2937, -0.6721, -0.9011, -0.3735, -0.2202, -0.9035, 0.402, -0.1488, -0.7316, 0.6253, -0.2718, -0.6802, -0.2931, -0.6719, -0.6797, -0.2937, -0.6721, -0.6797, -0.2937, -0.6721, -0.9198, -0.3923, 0.0, -0.9198, -0.3923, 0.0, -0.6802, -0.2931, -0.6719, -0.7316, 0.6253, -0.2718, -0.9545, 0.2983, 0.0, -0.9198, -0.3923, 0.0, -0.6797, -0.2937, -0.6721, -0.6802, -0.2931, -0.6719, -0.9198, -0.3923, 0.0, -0.9198, -0.3923, 0.0, -0.06778, -0.9616, -0.266, -0.6797, -0.2937, -0.6721, -0.9198, -0.3923, 0.0, -0.4565, -0.8897, 0.002596, -0.8962, -0.3835, -0.223, -0.9011, -0.3735, -0.2202, -0.6802, -0.2931, -0.6719, -0.6797, -0.2937, -0.6721, -0.5612, -0.8065, -0.1861, -0.8962, -0.3835, -0.223, -0.6797, -0.2937, -0.6721, -0.06778, -0.9616, -0.266, -0.03916, -0.01336, 0.9991, -0.007982, 0.01121, 0.9999, -0.8048, -0.3287, 0.4942, -0.7849, -0.3318, 0.5232, -0.03916, -0.01336, 0.9991, -0.7849, -0.3318, 0.5232, -0.7969, -0.3455, 0.4956, 0.007493, -0.01666, 0.9998, -0.2103, -0.9132, 0.3491, -0.7118, -0.3211, 0.6247, -0.8962, -0.3835, -0.223, -0.5612, -0.8065, -0.1861, -0.7237, -0.3051, 0.619, -0.7287, -0.2802, 0.6249, -0.9011, -0.3735, -0.2202, -0.8962, -0.3835, -0.223, -0.7287, -0.2802, 0.6249, -0.7939, 0.5007, 0.3449, -0.9035, 0.402, -0.1488, -0.9011, -0.3735, -0.2202, -0.7118, -0.3211, 0.6247, -0.7237, -0.3051, 0.619, -0.8962, -0.3835, -0.223, -0.8962, -0.3835, -0.223, -0.9545, 0.2983, 0.0, -0.7316, 0.6253, -0.2718, -0.4995, 0.8663, 0.0004863, -0.5, 0.866, 0.0, -0.06778, -0.9616, -0.266, -0.4565, -0.8897, 0.002596, 0.2605, -0.9655, 0.004021, 0.2604, -0.9655, 0.00182, -0.8206, 0.2738, 0.5016, -0.4713, 0.5184, 0.7136, 0.1603, 0.5504, 0.8194, -0.503, 0.8643, 0.001542, 0.03363, -0.6946, 0.7186, -0.3836, -0.7753, 0.5017, 0.2589, -0.9659, 0.0004189, 0.4845, -0.3336, 0.8087, -0.7939, 0.5007, 0.3449, -0.8206, 0.2738, 0.5016, -0.503, 0.8643, 0.001542, -0.4993, 0.8664, -0.0008326, -0.7316, 0.6253, -0.2718, -0.9035, 0.402, -0.1488, -0.4975, 0.8674, -0.004144, -0.4995, 0.8663, 0.0004863, -0.5612, -0.8065, -0.1861, -0.06778, -0.9616, -0.266, 0.2604, -0.9655, 0.00182, 0.2586, -0.966, 0.0008773, -0.2103, -0.9132, 0.3491, -0.5612, -0.8065, -0.1861, 0.2586, -0.966, 0.0008773, 0.2582, -0.9661, 0.0006141, -0.3836, -0.7753, 0.5017, -0.2103, -0.9132, 0.3491, 0.2582, -0.9661, 0.0006141, 0.2589, -0.9659, 0.0004189, -0.9035, 0.402, -0.1488, -0.7939, 0.5007, 0.3449, -0.4993, 0.8664, -0.0008326, -0.4975, 0.8674, -0.004144, -0.7969, -0.3455, 0.4956, -0.7849, -0.3318, 0.5232, -0.7237, -0.3051, 0.619, -0.7118, -0.3211, 0.6247, -0.8048, -0.3287, 0.4942, -0.8206, 0.2738, 0.5016, -0.7939, 0.5007, 0.3449, -0.7287, -0.2802, 0.6249, -0.7849, -0.3318, 0.5232, -0.8048, -0.3287, 0.4942, -0.7287, -0.2802, 0.6249, -0.7237, -0.3051, 0.619, -0.3836, -0.7753, 0.5017, -0.7969, -0.3455, 0.4956, -0.7118, -0.3211, 0.6247, -0.2103, -0.9132, 0.3491, -0.03916, -0.01336, 0.9991, 0.007493, -0.01666, 0.9998, 0.5448, 0.1076, 0.8317, 0.5912, 0.2529, 0.7658, -0.007982, 0.01121, 0.9999, -0.03916, -0.01336, 0.9991, 0.5912, 0.2529, 0.7658, 0.4747, 0.2998, 0.8275, 0.007493, -0.01666, 0.9998, 0.03363, -0.6946, 0.7186, 0.4845, -0.3336, 0.8087, 0.5448, 0.1076, 0.8317, -0.007982, 0.01121, 0.9999, 0.4747, 0.2998, 0.8275, 0.1603, 0.5504, 0.8194, -0.4713, 0.5184, 0.7136])] * 3)])
me_sphere = bpy.data.meshes.new('Sphere')
me_sphere.from_pydata([(0.0, 0.9239, 0.07869), (0.0, 1.0, 0.0), (0.0, 0.9239, -0.07869), (0.0, 0.3827, -0.19), (0.1464, 0.3536, 0.19), (0.2706, 0.6533, 0.1454), (0.3536, 0.8536, 0.07869), (0.3827, 0.9239, 0.0), (0.3536, 0.8536, -0.07869), (0.2706, 0.6533, -0.1454), (0.1464, 0.3536, -0.19), (0.2706, 0.2706, 0.19), (0.5, 0.5, 0.1454), (0.6533, 0.6533, 0.07869), (0.7071, 0.7071, 0.0), (0.6533, 0.6533, -0.07869), (0.5, 0.5, -0.1454), (0.2706, 0.2706, -0.19), (0.3536, 0.1464, 0.19), (0.6533, 0.2706, 0.1454), (0.8536, 0.3536, 0.07869), (0.9239, 0.3827, 0.0), (0.8536, 0.3536, -0.07869), (0.6533, 0.2706, -0.1454), (0.3536, 0.1464, -0.19), (0.3827, -4.47e-08, 0.19), (0.7071, -8.941e-08, 0.1454), (0.9239, -1.192e-07, 0.07869), (1.0, -1.49e-07, 0.0), (0.9239, -1.192e-07, -0.07869), (0.7071, -8.941e-08, -0.1454), (0.3827, -4.47e-08, -0.19), (0.3536, -0.1464, 0.19), (0.6533, -0.2706, 0.1454), (0.8536, -0.3536, 0.07869), (0.9239, -0.3827, 0.0), (0.8536, -0.3536, -0.07869), (0.6533, -0.2706, -0.1454), (0.3536, -0.1464, -0.19), (0.2706, -0.2706, 0.19), (0.5, -0.5, 0.1454), (0.6533, -0.6533, 0.07869), (0.7071, -0.7071, 0.0), (0.6533, -0.6533, -0.07869), (0.5, -0.5, -0.1454), (0.2706, -0.2706, -0.19), (0.1464, -0.3536, 0.19), (0.2706, -0.6533, 0.1454), (0.3536, -0.8536, 0.07869), (0.3827, -0.9239, 0.0), (0.3536, -0.8536, -0.07869), (0.2706, -0.6533, -0.1454), (0.1464, -0.3536, -0.19), (-1.192e-07, -0.3827, 0.19), (-2.235e-07, -0.7071, 0.1454), (-2.384e-07, -0.9239, 0.07869), (-3.576e-07, -1.0, 0.0), (-2.384e-07, -0.9239, -0.07869), (-2.235e-07, -0.7071, -0.1454), (-1.192e-07, -0.3827, -0.19), (0.0, 0.0, -0.2056), (0.0, 0.0, 0.2056), (-0.1464, -0.3536, 0.19), (-0.2706, -0.6533, 0.1454), (-0.3536, -0.8536, 0.07869), (-0.3827, -0.9239, 0.0), (-0.3536, -0.8536, -0.07869), (-0.2706, -0.6533, -0.1454), (-0.1464, -0.3536, -0.19), (-0.2706, -0.2706, 0.19), (-0.5, -0.5, 0.1454), (-0.6533, -0.6533, 0.07869), (-0.7071, -0.7071, 0.0), (-0.6533, -0.6533, -0.07869), (-0.5, -0.5, -0.1454), (-0.2706, -0.2706, -0.19), (-0.3536, -0.1464, 0.19), (-0.6533, -0.2706, 0.1454), (-0.8536, -0.3536, 0.07869), (-0.9239, -0.3827, 0.0), (-0.8536, -0.3536, -0.07869), (-0.6533, -0.2706, -0.1454), (-0.3536, -0.1464, -0.19), (-0.3827, 1.788e-07, 0.19), (-0.7071, 3.278e-07, 0.1454), (-0.9239, 3.576e-07, 0.07869), (-1.0, 5.066e-07, 0.0), (-0.9239, 3.576e-07, -0.07869), (-0.7071, 3.278e-07, -0.1454), (-0.3827, 1.788e-07, -0.19), (-0.3536, 0.1464, 0.19), (-0.6533, 0.2706, 0.1454), (-0.8536, 0.3536, 0.07869), (-0.9239, 0.3827, 0.0), (-0.8536, 0.3536, -0.07869), (-0.6533, 0.2706, -0.1454), (-0.3536, 0.1464, -0.19), (-0.2706, 0.2706, 0.19), (-0.5, 0.5, 0.1454), (-0.6533, 0.6533, 0.07869), (-0.7071, 0.7071, 0.0), (-0.6533, 0.6533, -0.07869), (-0.5, 0.5, -0.1454), (-0.2706, 0.2706, -0.19), (-0.1464, 0.3536, 0.19), (-0.2706, 0.6533, 0.1454), (-0.3536, 0.8536, 0.07869), (-0.3827, 0.9239, 0.0), (-0.3536, 0.8536, -0.07869), (-0.2706, 0.6533, -0.1454), (-0.1464, 0.3536, -0.19), (2.384e-07, 0.3827, 0.19), (4.47e-07, 0.7071, 0.1454), (4.47e-07, 0.7071, -0.1454)], [], [(113, 2, 8, 9), (1, 0, 6, 7), (112, 111, 4, 5), (3, 113, 9, 10), (2, 1, 7, 8), (0, 112, 5, 6), (111, 61, 4), (60, 3, 10), (10, 9, 16, 17), (8, 7, 14, 15), (6, 5, 12, 13), (4, 61, 11), (60, 10, 17), (9, 8, 15, 16), (7, 6, 13, 14), (5, 4, 11, 12), (13, 12, 19, 20), (11, 61, 18), (60, 17, 24), (16, 15, 22, 23), (14, 13, 20, 21), (12, 11, 18, 19), (17, 16, 23, 24), (15, 14, 21, 22), (60, 24, 31), (23, 22, 29, 30), (21, 20, 27, 28), (19, 18, 25, 26), (24, 23, 30, 31), (22, 21, 28, 29), (20, 19, 26, 27), (18, 61, 25), (26, 25, 32, 33), (31, 30, 37, 38), (29, 28, 35, 36), (27, 26, 33, 34), (25, 61, 32), (60, 31, 38), (30, 29, 36, 37), (28, 27, 34, 35), (38, 37, 44, 45), (36, 35, 42, 43), (34, 33, 40, 41), (32, 61, 39), (60, 38, 45), (37, 36, 43, 44), (35, 34, 41, 42), (33, 32, 39, 40), (39, 61, 46), (60, 45, 52), (44, 43, 50, 51), (42, 41, 48, 49), (40, 39, 46, 47), (45, 44, 51, 52), (43, 42, 49, 50), (41, 40, 47, 48), (51, 50, 57, 58), (49, 48, 55, 56), (47, 46, 53, 54), (52, 51, 58, 59), (50, 49, 56, 57), (48, 47, 54, 55), (46, 61, 53), (60, 52, 59), (59, 58, 67, 68), (57, 56, 65, 66), (55, 54, 63, 64), (53, 61, 62), (60, 59, 68), (58, 57, 66, 67), (56, 55, 64, 65), (54, 53, 62, 63), (66, 65, 72, 73), (64, 63, 70, 71), (62, 61, 69), (60, 68, 75), (67, 66, 73, 74), (65, 64, 71, 72), (63, 62, 69, 70), (68, 67, 74, 75), (60, 75, 82), (74, 73, 80, 81), (72, 71, 78, 79), (70, 69, 76, 77), (75, 74, 81, 82), (73, 72, 79, 80), (71, 70, 77, 78), (69, 61, 76), (79, 78, 85, 86), (77, 76, 83, 84), (82, 81, 88, 89), (80, 79, 86, 87), (78, 77, 84, 85), (76, 61, 83), (60, 82, 89), (81, 80, 87, 88), (89, 88, 95, 96), (87, 86, 93, 94), (85, 84, 91, 92), (83, 61, 90), (60, 89, 96), (88, 87, 94, 95), (86, 85, 92, 93), (84, 83, 90, 91), (92, 91, 98, 99), (90, 61, 97), (60, 96, 103), (95, 94, 101, 102), (93, 92, 99, 100), (91, 90, 97, 98), (96, 95, 102, 103), (94, 93, 100, 101), (60, 103, 110), (102, 101, 108, 109), (100, 99, 106, 107), (98, 97, 104, 105), (103, 102, 109, 110), (101, 100, 107, 108), (99, 98, 105, 106), (97, 61, 104), (105, 104, 111, 112), (110, 109, 113, 3), (108, 107, 1, 2), (106, 105, 112, 0), (104, 61, 111), (60, 110, 3), (109, 108, 2, 113), (107, 106, 0, 1)])
me_sphere.polygons.foreach_set('use_smooth', [True] * 128)
me_sphere.polygons.foreach_set('material_index', [2, 2, 2, 2, 2, 2, 2, 2, 2, 2, 2, 2, 2, 2, 2, 2, 2, 2, 2, 2, 2, 2, 2, 2, 2, 2, 2, 2, 2, 2, 2, 2, 2, 2, 2, 2, 2, 2, 2, 2, 2, 2, 2, 2, 2, 2, 2, 2, 2, 2, 2, 2, 2, 2, 2, 2, 2, 2, 2, 2, 2, 2, 2, 2, 2, 2, 2, 2, 2, 2, 2, 2, 2, 2, 2, 2, 2, 2, 2, 2, 2, 2, 2, 2, 2, 2, 2, 2, 2, 2, 2, 2, 2, 2, 2, 2, 2, 2, 2, 2, 2, 2, 2, 2, 2, 2, 2, 2, 2, 2, 2, 2, 2, 2, 2, 2, 2, 2, 2, 2, 2, 2, 2, 2, 2, 2, 2, 2])
_uv = me_sphere.uv_layers.new(name='UVMap')
_uv.uv.foreach_set('vector', [0.75, 0.25, 0.75, 0.375, 0.6875, 0.375, 0.6875, 0.25, 0.75, 0.5, 0.75, 0.625, 0.6875, 0.625, 0.6875, 0.5, 0.75, 0.75, 0.75, 0.875, 0.6875, 0.875, 0.6875, 0.75, 0.75, 0.125, 0.75, 0.25, 0.6875, 0.25, 0.6875, 0.125, 0.75, 0.375, 0.75, 0.5, 0.6875, 0.5, 0.6875, 0.375, 0.75, 0.625, 0.75, 0.75, 0.6875, 0.75, 0.6875, 0.625, 0.75, 0.875, 0.7187, 1.0, 0.6875, 0.875, 0.7188, 0.0, 0.75, 0.125, 0.6875, 0.125, 0.6875, 0.125, 0.6875, 0.25, 0.625, 0.25, 0.625, 0.125, 0.6875, 0.375, 0.6875, 0.5, 0.625, 0.5, 0.625, 0.375, 0.6875, 0.625, 0.6875, 0.75, 0.625, 0.75, 0.625, 0.625, 0.6875, 0.875, 0.6562, 1.0, 0.625, 0.875, 0.6562, 0.0, 0.6875, 0.125, 0.625, 0.125, 0.6875, 0.25, 0.6875, 0.375, 0.625, 0.375, 0.625, 0.25, 0.6875, 0.5, 0.6875, 0.625, 0.625, 0.625, 0.625, 0.5, 0.6875, 0.75, 0.6875, 0.875, 0.625, 0.875, 0.625, 0.75, 0.625, 0.625, 0.625, 0.75, 0.5625, 0.75, 0.5625, 0.625, 0.625, 0.875, 0.5938, 1.0, 0.5625, 0.875, 0.5938, 0.0, 0.625, 0.125, 0.5625, 0.125, 0.625, 0.25, 0.625, 0.375, 0.5625, 0.375, 0.5625, 0.25, 0.625, 0.5, 0.625, 0.625, 0.5625, 0.625, 0.5625, 0.5, 0.625, 0.75, 0.625, 0.875, 0.5625, 0.875, 0.5625, 0.75, 0.625, 0.125, 0.625, 0.25, 0.5625, 0.25, 0.5625, 0.125, 0.625, 0.375, 0.625, 0.5, 0.5625, 0.5, 0.5625, 0.375, 0.5312, 0.0, 0.5625, 0.125, 0.5, 0.125, 0.5625, 0.25, 0.5625, 0.375, 0.5, 0.375, 0.5, 0.25, 0.5625, 0.5, 0.5625, 0.625, 0.5, 0.625, 0.5, 0.5, 0.5625, 0.75, 0.5625, 0.875, 0.5, 0.875, 0.5, 0.75, 0.5625, 0.125, 0.5625, 0.25, 0.5, 0.25, 0.5, 0.125, 0.5625, 0.375, 0.5625, 0.5, 0.5, 0.5, 0.5, 0.375, 0.5625, 0.625, 0.5625, 0.75, 0.5, 0.75, 0.5, 0.625, 0.5625, 0.875, 0.5312, 1.0, 0.5, 0.875, 0.5, 0.75, 0.5, 0.875, 0.4375, 0.875, 0.4375, 0.75, 0.5, 0.125, 0.5, 0.25, 0.4375, 0.25, 0.4375, 0.125, 0.5, 0.375, 0.5, 0.5, 0.4375, 0.5, 0.4375, 0.375, 0.5, 0.625, 0.5, 0.75, 0.4375, 0.75, 0.4375, 0.625, 0.5, 0.875, 0.4687, 1.0, 0.4375, 0.875, 0.4687, 0.0, 0.5, 0.125, 0.4375, 0.125, 0.5, 0.25, 0.5, 0.375, 0.4375, 0.375, 0.4375, 0.25, 0.5, 0.5, 0.5, 0.625, 0.4375, 0.625, 0.4375, 0.5, 0.4375, 0.125, 0.4375, 0.25, 0.375, 0.25, 0.375, 0.125, 0.4375, 0.375, 0.4375, 0.5, 0.375, 0.5, 0.375, 0.375, 0.4375, 0.625, 0.4375, 0.75, 0.375, 0.75, 0.375, 0.625, 0.4375, 0.875, 0.4062, 1.0, 0.375, 0.875, 0.4062, 0.0, 0.4375, 0.125, 0.375, 0.125, 0.4375, 0.25, 0.4375, 0.375, 0.375, 0.375, 0.375, 0.25, 0.4375, 0.5, 0.4375, 0.625, 0.375, 0.625, 0.375, 0.5, 0.4375, 0.75, 0.4375, 0.875, 0.375, 0.875, 0.375, 0.75, 0.375, 0.875, 0.3437, 1.0, 0.3125, 0.875, 0.3437, 0.0, 0.375, 0.125, 0.3125, 0.125, 0.375, 0.25, 0.375, 0.375, 0.3125, 0.375, 0.3125, 0.25, 0.375, 0.5, 0.375, 0.625, 0.3125, 0.625, 0.3125, 0.5, 0.375, 0.75, 0.375, 0.875, 0.3125, 0.875, 0.3125, 0.75, 0.375, 0.125, 0.375, 0.25, 0.3125, 0.25, 0.3125, 0.125, 0.375, 0.375, 0.375, 0.5, 0.3125, 0.5, 0.3125, 0.375, 0.375, 0.625, 0.375, 0.75, 0.3125, 0.75, 0.3125, 0.625, 0.3125, 0.25, 0.3125, 0.375, 0.25, 0.375, 0.25, 0.25, 0.3125, 0.5, 0.3125, 0.625, 0.25, 0.625, 0.25, 0.5, 0.3125, 0.75, 0.3125, 0.875, 0.25, 0.875, 0.25, 0.75, 0.3125, 0.125, 0.3125, 0.25, 0.25, 0.25, 0.25, 0.125, 0.3125, 0.375, 0.3125, 0.5, 0.25, 0.5, 0.25, 0.375, 0.3125, 0.625, 0.3125, 0.75, 0.25, 0.75, 0.25, 0.625, 0.3125, 0.875, 0.2812, 1.0, 0.25, 0.875, 0.2812, 0.0, 0.3125, 0.125, 0.25, 0.125, 0.25, 0.125, 0.25, 0.25, 0.1875, 0.25, 0.1875, 0.125, 0.25, 0.375, 0.25, 0.5, 0.1875, 0.5, 0.1875, 0.375, 0.25, 0.625, 0.25, 0.75, 0.1875, 0.75, 0.1875, 0.625, 0.25, 0.875, 0.2187, 1.0, 0.1875, 0.875, 0.2187, 0.0, 0.25, 0.125, 0.1875, 0.125, 0.25, 0.25, 0.25, 0.375, 0.1875, 0.375, 0.1875, 0.25, 0.25, 0.5, 0.25, 0.625, 0.1875, 0.625, 0.1875, 0.5, 0.25, 0.75, 0.25, 0.875, 0.1875, 0.875, 0.1875, 0.75, 0.1875, 0.375, 0.1875, 0.5, 0.125, 0.5, 0.125, 0.375, 0.1875, 0.625, 0.1875, 0.75, 0.125, 0.75, 0.125, 0.625, 0.1875, 0.875, 0.1562, 1.0, 0.125, 0.875, 0.1562, 0.0, 0.1875, 0.125, 0.125, 0.125, 0.1875, 0.25, 0.1875, 0.375, 0.125, 0.375, 0.125, 0.25, 0.1875, 0.5, 0.1875, 0.625, 0.125, 0.625, 0.125, 0.5, 0.1875, 0.75, 0.1875, 0.875, 0.125, 0.875, 0.125, 0.75, 0.1875, 0.125, 0.1875, 0.25, 0.125, 0.25, 0.125, 0.125, 0.09375, 0.0, 0.125, 0.125, 0.0625, 0.125, 0.125, 0.25, 0.125, 0.375, 0.0625, 0.375, 0.0625, 0.25, 0.125, 0.5, 0.125, 0.625, 0.0625, 0.625, 0.0625, 0.5, 0.125, 0.75, 0.125, 0.875, 0.0625, 0.875, 0.0625, 0.75, 0.125, 0.125, 0.125, 0.25, 0.0625, 0.25, 0.0625, 0.125, 0.125, 0.375, 0.125, 0.5, 0.0625, 0.5, 0.0625, 0.375, 0.125, 0.625, 0.125, 0.75, 0.0625, 0.75, 0.0625, 0.625, 0.125, 0.875, 0.09375, 1.0, 0.0625, 0.875, 0.0625, 0.5, 0.0625, 0.625, 0.0, 0.625, 0.0, 0.5, 0.0625, 0.75, 0.0625, 0.875, 0.0, 0.875, 0.0, 0.75, 0.0625, 0.125, 0.0625, 0.25, 0.0, 0.25, 0.0, 0.125, 0.0625, 0.375, 0.0625, 0.5, 0.0, 0.5, 0.0, 0.375, 0.0625, 0.625, 0.0625, 0.75, 0.0, 0.75, 0.0, 0.625, 0.0625, 0.875, 0.03125, 1.0, 0.0, 0.875, 0.03125, 0.0, 0.0625, 0.125, 0.0, 0.125, 0.0625, 0.25, 0.0625, 0.375, 0.0, 0.375, 0.0, 0.25, 1.0, 0.125, 1.0, 0.25, 0.9375, 0.25, 0.9375, 0.125, 1.0, 0.375, 1.0, 0.5, 0.9375, 0.5, 0.9375, 0.375, 1.0, 0.625, 1.0, 0.75, 0.9375, 0.75, 0.9375, 0.625, 1.0, 0.875, 0.9687, 1.0, 0.9375, 0.875, 0.9687, 0.0, 1.0, 0.125, 0.9375, 0.125, 1.0, 0.25, 1.0, 0.375, 0.9375, 0.375, 0.9375, 0.25, 1.0, 0.5, 1.0, 0.625, 0.9375, 0.625, 0.9375, 0.5, 1.0, 0.75, 1.0, 0.875, 0.9375, 0.875, 0.9375, 0.75, 0.9375, 0.625, 0.9375, 0.75, 0.875, 0.75, 0.875, 0.625, 0.9375, 0.875, 0.9062, 1.0, 0.875, 0.875, 0.9062, 0.0, 0.9375, 0.125, 0.875, 0.125, 0.9375, 0.25, 0.9375, 0.375, 0.875, 0.375, 0.875, 0.25, 0.9375, 0.5, 0.9375, 0.625, 0.875, 0.625, 0.875, 0.5, 0.9375, 0.75, 0.9375, 0.875, 0.875, 0.875, 0.875, 0.75, 0.9375, 0.125, 0.9375, 0.25, 0.875, 0.25, 0.875, 0.125, 0.9375, 0.375, 0.9375, 0.5, 0.875, 0.5, 0.875, 0.375, 0.8437, 0.0, 0.875, 0.125, 0.8125, 0.125, 0.875, 0.25, 0.875, 0.375, 0.8125, 0.375, 0.8125, 0.25, 0.875, 0.5, 0.875, 0.625, 0.8125, 0.625, 0.8125, 0.5, 0.875, 0.75, 0.875, 0.875, 0.8125, 0.875, 0.8125, 0.75, 0.875, 0.125, 0.875, 0.25, 0.8125, 0.25, 0.8125, 0.125, 0.875, 0.375, 0.875, 0.5, 0.8125, 0.5, 0.8125, 0.375, 0.875, 0.625, 0.875, 0.75, 0.8125, 0.75, 0.8125, 0.625, 0.875, 0.875, 0.8437, 1.0, 0.8125, 0.875, 0.8125, 0.75, 0.8125, 0.875, 0.75, 0.875, 0.75, 0.75, 0.8125, 0.125, 0.8125, 0.25, 0.75, 0.25, 0.75, 0.125, 0.8125, 0.375, 0.8125, 0.5, 0.75, 0.5, 0.75, 0.375, 0.8125, 0.625, 0.8125, 0.75, 0.75, 0.75, 0.75, 0.625, 0.8125, 0.875, 0.7812, 1.0, 0.75, 0.875, 0.7812, 0.0, 0.8125, 0.125, 0.75, 0.125, 0.8125, 0.25, 0.8125, 0.375, 0.75, 0.375, 0.75, 0.25, 0.8125, 0.5, 0.8125, 0.625, 0.75, 0.625, 0.75, 0.5])
me_sphere.materials.append(mat_material_003)
me_sphere.materials.append(mat_material_003)
me_sphere.materials.append(mat_top)
me_sphere.update()

# ---- objects
ob_circle = bpy.data.objects.new('Circle', me_circle)
ob_empty30 = bpy.data.objects.new('Empty30', None)
ob_empty15 = bpy.data.objects.new('Empty15', None)
ob_circle_002 = bpy.data.objects.new('Circle.002', me_circle_002)
ob_body = bpy.data.objects.new('body', me_cylinder)
ob_empty = bpy.data.objects.new('Empty', None)
ob_cylinder_001 = bpy.data.objects.new('Cylinder.001', me_cylinder_001)
ob_empty15n = bpy.data.objects.new('Empty15n', None)
ob_flower = bpy.data.objects.new('flower', me_cylinder_002)
ob_iris = bpy.data.objects.new('iris', me_sphere)

# ---- transforms, parenting, visibility, modifiers, constraints
ob_circle.location = (0.0, 0.0, 0.0)
_m = ob_circle.modifiers.new('Mirror', 'MIRROR')
_m = ob_circle.modifiers.new('Array', 'ARRAY')
_m.count = 6
_m.use_relative_offset = False
_m.use_merge_vertices = True
_m.use_object_offset = True
_m.offset_object = ob_empty30
ob_empty30.location = (0.0, 0.0, 0.0)
ob_empty30.rotation_euler = (0.0, -0.0, 1.047)
ob_empty30.empty_display_type = 'CUBE'
ob_empty15.location = (0.0, 0.0, 0.0)
ob_empty15.rotation_euler = (0.0, -0.0, 0.5236)
ob_empty15.empty_display_type = 'CUBE'
ob_circle_002.location = (0.0, 0.0, 0.0)
_m = ob_circle_002.modifiers.new('Mirror', 'MIRROR')
_m = ob_circle_002.modifiers.new('Array', 'ARRAY')
_m.count = 12
_m.use_relative_offset = False
_m.use_merge_vertices = True
_m.merge_threshold = 0.005
_m.use_object_offset = True
_m.offset_object = ob_empty15
_m = ob_circle_002.modifiers.new('Subdivision', 'SUBSURF')
_m.levels = 4
ob_body.location = (0.0, 0.0, 0.0)
ob_body.rotation_euler = (0.0, 0.0, 1.571)
_m = ob_body.modifiers.new('Array', 'ARRAY')
_m.count = 6
_m.use_relative_offset = False
_m.use_merge_vertices = True
_m.use_merge_vertices_cap = True
_m.use_object_offset = True
_m.offset_object = ob_empty
_m = ob_body.modifiers.new('Subdivision', 'SUBSURF')
_m.levels = 3
ob_empty.location = (0.0, 0.0, 0.0)
ob_empty.rotation_euler = (0.0, 0.0, 0.5236)
ob_cylinder_001.location = (0.0, 0.0, 0.0)
ob_cylinder_001.rotation_euler = (0.0, 0.0, 1.571)
_m = ob_cylinder_001.modifiers.new('Array', 'ARRAY')
_m.count = 6
_m.use_relative_offset = False
_m.use_merge_vertices = True
_m.use_merge_vertices_cap = True
_m.use_object_offset = True
_m.offset_object = ob_empty
_m = ob_cylinder_001.modifiers.new('Subdivision', 'SUBSURF')
_m.levels = 3
ob_empty15n.location = (0.0, 0.0, 0.0)
ob_empty15n.rotation_euler = (0.0, 0.0, 0.2618)
ob_flower.location = (0.0, 0.0, 0.0)
ob_flower.rotation_euler = (0.0, 0.0, 1.571)
_m = ob_flower.modifiers.new('Array', 'ARRAY')
_m.count = 24
_m.use_relative_offset = False
_m.use_merge_vertices = True
_m.use_merge_vertices_cap = True
_m.use_object_offset = True
_m.offset_object = ob_empty15n
_m = ob_flower.modifiers.new('Subdivision', 'SUBSURF')
_m.levels = 3
ob_iris.location = (0.0, 0.0, -0.3562)
ob_iris.scale = (0.05473, 0.05473, 0.05473)

# ---- collection membership
col_collection.objects.link(ob_circle)
col_collection.objects.link(ob_empty30)
col_collection.objects.link(ob_empty15)
col_collection.objects.link(ob_circle_002)
col_collection.objects.link(ob_body)
col_collection.objects.link(ob_empty)
col_collection.objects.link(ob_cylinder_001)
col_collection.objects.link(ob_empty15n)
col_collection.objects.link(ob_flower)
col_collection.objects.link(ob_iris)

# ---- scene / render settings (as saved in the file)
scene.frame_start = 1; scene.frame_end = 250; scene.frame_set(42)
scene.render.engine = 'BLENDER_EEVEE_NEXT'
scene.cycles.sampling_pattern = 'TABULATED_SOBOL'
scene.eevee.ray_tracing_options.trace_max_roughness = 0.0
bpy.context.view_layer.update()

# ---- added for rendering (the .blend has no active camera and no usable light): camera, sun
cam_auto = bpy.data.cameras.new('AutoCamera')
cam_auto.lens = 50.0
cam_auto.sensor_width = 36.0
cam_auto.clip_end = 1000.0
ob_auto_camera = bpy.data.objects.new('AutoCamera', cam_auto)
scene.collection.objects.link(ob_auto_camera)
ob_auto_camera.location = (3.57842, -4.29411, 2.605)
ob_auto_camera.rotation_euler = (1.09748, -7.21219e-08, 0.694738)
scene.camera = ob_auto_camera
light_auto_sun = bpy.data.lights.new('AutoSun', 'SUN')
light_auto_sun.energy = 3.0
light_auto_sun.angle = 0.0523599
ob_auto_sun = bpy.data.objects.new('AutoSun', light_auto_sun)
scene.collection.objects.link(ob_auto_sun)
ob_auto_sun.rotation_euler = (0.872665, 0.174533, 0.523599)
bpy.context.view_layer.update()
